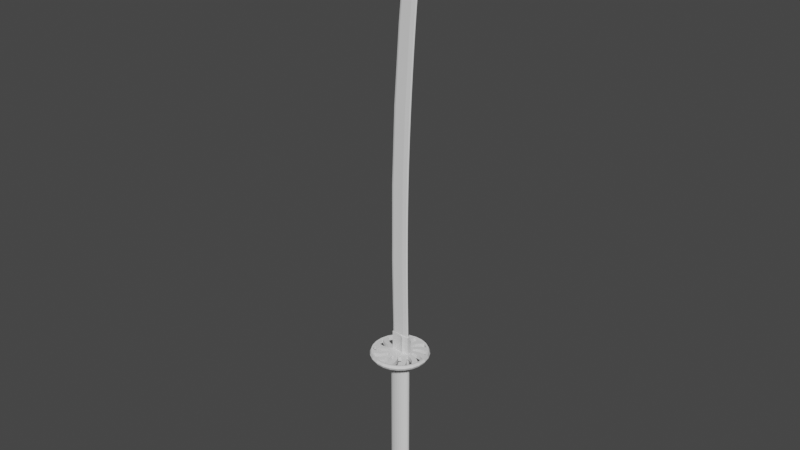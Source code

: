 # Source: katana_sp14_RainGuard_CrossGuard.blend  (saved by Blender 2.90.8; exported with 4.5.12 LTS)
import bpy
from mathutils import Matrix  # noqa: F401  (used for matrix-valued properties, if any)

bpy.ops.wm.read_factory_settings(use_empty=True)
scene = bpy.context.scene
scene.name = 'Scene'

# ---- collections
col_katana = bpy.data.collections.new('Katana'); scene.collection.children.link(col_katana)

# ---- world
world_world = bpy.data.worlds.new('World'); scene.world = world_world
world_world.use_nodes = True; world_world.node_tree.nodes.clear()
_N = world_world.node_tree.nodes; _L = world_world.node_tree.links
n0 = _N.new('ShaderNodeOutputWorld'); n0.name = 'World Output'; n0.location = (300, 300)
n1 = _N.new('ShaderNodeBackground'); n1.name = 'Background'; n1.location = (10, 300)
n1.inputs[0].default_value = (0.05088, 0.05088, 0.05088, 1.0)
_L.new(n1.outputs[0], n0.inputs[0])
n0.is_active_output = True
world_world.color = (0.05088, 0.05088, 0.05088)
world_world.use_sun_shadow = False
world_world.sun_shadow_jitter_overblur = 0.0

# ---- meshes
me_plane_001 = bpy.data.meshes.new('Plane.001')
me_plane_001.from_pydata([(-0.069, -0.004024, -1.09e-09), (0.06917, -0.004024, 0.007877), (-0.07895, 0.6058, -2.17e-08), (0.05922, 0.6058, 0.007877), (-0.07646, 1.211, 3.318e-08), (0.06171, 1.211, 0.007877), (0.08311, 1.808, 0.007877), (0.1177, 2.391, 0.007877), (0.1508, 2.789, 0.007877), (0.1811, 3.089, 0.007877), (0.03463, -0.004024, 0.0107), (0.02468, 0.6058, 0.0107), (0.02717, 1.211, 0.0107), (0.04856, 1.808, 0.0107), (0.0844, 2.391, 0.0107), (0.1186, 2.789, 0.0107), (0.1486, 3.089, 0.0107), (-0.0634, 0.6058, 0.006028), (-0.06092, 1.211, 0.006028), (-0.03952, 1.808, 0.006028), (-0.000372, 2.391, 0.006028), (0.03648, 2.789, 0.006028), (0.0789, 3.089, 0.006028), (-0.05345, -0.004024, 0.006028), (0.08494, 3.134, 0.006028), (0.09412, 3.18, 0.006028), (0.09322, 3.215, 2.168e-07), (0.1062, 3.215, 0.006028), (0.1205, 3.248, 0.006028), (0.1366, 3.275, 0.006028), (0.159, 3.302, 0.006028), (0.1763, 3.327, -0.0001469), (0.1807, 3.317, 0.006028), (0.2081, 3.319, 0.006028), (0.1658, 3.204, 0.008363), (0.1557, 3.147, 0.00953), (0.1789, 3.262, 0.007196), (0.1517, 3.118, 0.01011), (0.1598, 3.175, 0.008947), (0.1722, 3.233, 0.007779), (0.1916, 3.29, 0.006612), (0.1946, 3.204, 0.006953), (0.1879, 3.147, 0.007415), (0.1845, 3.118, 0.007646), (0.2014, 3.262, 0.00649), (0.198, 3.233, 0.006722), (0.2047, 3.29, 0.006259), (0.1912, 3.175, 0.007184), (0.07417, -0.004378, 0.0), (0.06422, 0.6054, 0.0), (0.06671, 1.211, 0.0), (-0.05506, 1.808, 0.0), (0.08811, 1.808, 0.0), (-0.01533, 2.391, 0.0), (0.1227, 2.39, 0.0), (0.02199, 2.789, 0.0), (0.1558, 2.788, 0.0), (0.06595, 3.089, 0.0), (0.1861, 3.089, 0.0), (0.03463, -0.004024, 0.0), (-0.05345, -0.004024, 0.0), (0.07199, 3.134, 0.0), (0.08117, 3.18, 0.0), (0.1076, 3.248, 0.0), (0.1265, 3.281, 0.0), (0.1501, 3.309, 0.0), (0.2139, 3.329, 0.0), (0.2131, 3.319, 0.0), (0.1996, 3.204, 0.0), (0.1929, 3.146, 0.0), (0.1895, 3.117, 0.0), (0.2064, 3.261, 0.0), (0.203, 3.232, 0.0), (0.2097, 3.29, 0.0), (0.1962, 3.175, 0.0)], [], [(10, 1, 3, 11), (11, 3, 5, 12), (12, 5, 6, 13), (13, 6, 7, 14), (14, 7, 8, 15), (15, 8, 9, 16), (21, 15, 16, 22), (20, 14, 15, 21), (19, 13, 14, 20), (18, 12, 13, 19), (17, 11, 12, 18), (23, 10, 11, 17), (0, 23, 17, 2), (2, 17, 18, 4), (4, 18, 19, 51), (51, 19, 20, 53), (53, 20, 21, 55), (55, 21, 22, 57), (57, 22, 24, 61), (61, 24, 25, 62), (62, 25, 27, 26), (26, 27, 28, 63), (63, 28, 29, 64), (64, 29, 30, 65), (65, 30, 32, 31), (31, 32, 33, 66), (16, 37, 24, 22), (25, 24, 37, 35), (27, 25, 35, 38), (28, 27, 38, 34), (29, 28, 34, 39), (30, 29, 39, 36), (32, 30, 36, 40), (33, 32, 40), (9, 43, 37, 16), (35, 37, 43, 42), (38, 35, 42, 47), (34, 38, 47, 41), (39, 34, 41, 45), (36, 39, 45, 44), (40, 36, 44, 46), (33, 40, 46), (42, 43, 70, 69), (6, 5, 50, 52), (43, 9, 58, 70), (1, 10, 59, 48), (10, 23, 60, 59), (44, 45, 72, 71), (3, 1, 48, 49), (23, 0, 60), (45, 41, 68, 72), (7, 6, 52, 54), (46, 44, 71, 73), (47, 42, 69, 74), (66, 33, 67), (8, 7, 54, 56), (5, 3, 49, 50), (33, 46, 73, 67), (41, 47, 74, 68), (9, 8, 56, 58)])
_k = {(31, 65): 1.0}
me_plane_001.attributes.new('crease_edge', 'FLOAT', 'EDGE').data.foreach_set('value', [_k.get((min(e.vertices), max(e.vertices)), 0.0) for e in me_plane_001.edges])
_uv = me_plane_001.uv_layers.new(name='UVMap')
_uv.uv.foreach_set('vector', [0.75, 0.0, 1.0, 0.0, 1.0, 1.0, 0.75, 1.0, 0.75, 1.0, 1.0, 1.0, 1.0, 1.0, 0.75, 1.0, 0.75, 1.0, 1.0, 1.0, 1.0, 1.0, 0.75, 1.0, 0.75, 1.0, 1.0, 1.0, 1.0, 1.0, 0.75, 1.0, 0.75, 1.0, 1.0, 1.0, 1.0, 1.0, 0.75, 1.0, 0.75, 1.0, 1.0, 1.0, 1.0, 1.0, 0.75, 1.0, 0.1125, 1.0, 0.75, 1.0, 0.75, 1.0, 0.1125, 1.0, 0.1125, 1.0, 0.75, 1.0, 0.75, 1.0, 0.1125, 1.0, 0.1125, 1.0, 0.75, 1.0, 0.75, 1.0, 0.1125, 1.0, 0.1125, 1.0, 0.75, 1.0, 0.75, 1.0, 0.1125, 1.0, 0.1125, 1.0, 0.75, 1.0, 0.75, 1.0, 0.1125, 1.0, 0.1125, 0.0, 0.75, 0.0, 0.75, 1.0, 0.1125, 1.0, 0.0, 0.0, 0.1125, 0.0, 0.1125, 1.0, 0.0, 1.0, 0.0, 1.0, 0.1125, 1.0, 0.1125, 1.0, 0.0, 1.0, 0.0, 1.0, 0.1125, 1.0, 0.1125, 1.0, 0.0, 1.0, 0.0, 1.0, 0.1125, 1.0, 0.1125, 1.0, 0.0, 1.0, 0.0, 1.0, 0.1125, 1.0, 0.1125, 1.0, 0.0, 1.0, 0.0, 1.0, 0.1125, 1.0, 0.1125, 1.0, 0.0, 1.0, 0.0, 1.0, 0.1125, 1.0, 0.1125, 1.0, 0.0, 1.0, 0.0, 1.0, 0.1125, 1.0, 0.1125, 1.0, 0.0, 1.0, 0.0, 1.0, 0.1125, 1.0, 0.1125, 1.0, 0.0, 1.0, 0.0, 1.0, 0.1125, 1.0, 0.1125, 1.0, 0.0, 1.0, 0.0, 1.0, 0.1125, 1.0, 0.1125, 1.0, 0.0, 1.0, 0.0, 1.0, 0.1125, 1.0, 0.1125, 1.0, 0.0, 1.0, 0.0, 1.0, 0.1125, 1.0, 0.1125, 1.0, 0.0, 1.0, 0.0, 1.0, 0.1125, 1.0, 0.1125, 1.0, 0.0, 1.0, 0.75, 1.0, 0.0, 0.0, 0.1125, 1.0, 0.1125, 1.0, 0.1125, 1.0, 0.1125, 1.0, 0.0, 0.0, 0.0, 0.0, 0.1125, 1.0, 0.1125, 1.0, 0.0, 0.0, 0.0, 0.0, 0.1125, 1.0, 0.1125, 1.0, 0.0, 0.0, 0.0, 0.0, 0.1125, 1.0, 0.1125, 1.0, 0.0, 0.0, 0.0, 0.0, 0.1125, 1.0, 0.1125, 1.0, 0.0, 0.0, 0.0, 0.0, 0.1125, 1.0, 0.1125, 1.0, 0.0, 0.0, 0.0, 0.0, 0.1125, 1.0, 0.1125, 1.0, 0.0, 0.0, 1.0, 1.0, 0.0, 0.0, 0.0, 0.0, 0.75, 1.0, 0.0, 0.0, 0.0, 0.0, 0.0, 0.0, 0.0, 0.0, 0.0, 0.0, 0.0, 0.0, 0.0, 0.0, 0.0, 0.0, 0.0, 0.0, 0.0, 0.0, 0.0, 0.0, 0.0, 0.0, 0.0, 0.0, 0.0, 0.0, 0.0, 0.0, 0.0, 0.0, 0.0, 0.0, 0.0, 0.0, 0.0, 0.0, 0.0, 0.0, 0.0, 0.0, 0.0, 0.0, 0.0, 0.0, 0.0, 0.0, 0.1125, 1.0, 0.0, 0.0, 0.0, 0.0, 0.0, 0.0, 0.0, 0.0, 0.0, 0.0, 0.0, 0.0, 1.0, 1.0, 1.0, 1.0, 1.0, 1.0, 1.0, 1.0, 0.0, 0.0, 1.0, 1.0, 1.0, 1.0, 0.0, 0.0, 1.0, 0.0, 0.75, 0.0, 0.75, 0.0, 1.0, 0.0, 0.75, 0.0, 0.1125, 0.0, 0.1125, 0.0, 0.75, 0.0, 0.0, 0.0, 0.0, 0.0, 0.0, 0.0, 0.0, 0.0, 1.0, 1.0, 1.0, 0.0, 1.0, 0.0, 1.0, 1.0, 0.1125, 0.0, 0.0, 0.0, 0.1125, 0.0, 0.0, 0.0, 0.0, 0.0, 0.0, 0.0, 0.0, 0.0, 1.0, 1.0, 1.0, 1.0, 1.0, 1.0, 1.0, 1.0, 0.0, 0.0, 0.0, 0.0, 0.0, 0.0, 0.0, 0.0, 0.0, 0.0, 0.0, 0.0, 0.0, 0.0, 0.0, 0.0, 0.0, 1.0, 0.1125, 1.0, 0.1125, 1.0, 1.0, 1.0, 1.0, 1.0, 1.0, 1.0, 1.0, 1.0, 1.0, 1.0, 1.0, 1.0, 1.0, 1.0, 1.0, 1.0, 0.1125, 1.0, 0.0, 0.0, 0.0, 0.0, 0.1125, 1.0, 0.0, 0.0, 0.0, 0.0, 0.0, 0.0, 0.0, 0.0, 1.0, 1.0, 1.0, 1.0, 1.0, 1.0, 1.0, 1.0])
me_plane_001.use_remesh_fix_poles = True
me_plane_001.use_remesh_preserve_attributes = False
me_plane_001.use_mirror_vertex_groups = False
me_plane_001.update()
me_plane_002 = bpy.data.meshes.new('Plane.002')
me_plane_002.from_pydata([(-0.069, -0.004024, -1.09e-09), (0.06917, -0.004024, 0.007877), (-0.07895, 0.6058, -2.17e-08), (0.05922, 0.6058, 0.007877), (-0.07646, 1.211, 3.318e-08), (0.06171, 1.211, 0.007877), (0.08382, 1.806, 0.007877), (0.1177, 2.391, 0.007877), (0.1508, 2.789, 0.007877), (0.1811, 3.089, 0.007877), (0.03463, -0.004024, 0.0107), (0.02468, 0.6058, 0.0107), (0.02717, 1.211, 0.0107), (0.04856, 1.808, 0.0107), (0.0844, 2.391, 0.0107), (0.1186, 2.789, 0.0107), (0.1486, 3.089, 0.0107), (-0.0634, 0.6058, 0.006028), (-0.06092, 1.211, 0.006028), (-0.03952, 1.808, 0.006028), (-0.000372, 2.391, 0.006028), (0.03648, 2.789, 0.006028), (0.0789, 3.089, 0.006028), (-0.05345, -0.004024, 0.006028), (0.08494, 3.134, 0.006028), (0.09412, 3.18, 0.006028), (0.09322, 3.215, 2.168e-07), (0.1062, 3.215, 0.006028), (0.1205, 3.248, 0.006028), (0.1366, 3.275, 0.006028), (0.159, 3.302, 0.006028), (0.1763, 3.327, -0.0001469), (0.1807, 3.317, 0.006028), (0.2081, 3.319, 0.006028), (0.1658, 3.204, 0.008363), (0.1557, 3.147, 0.00953), (0.1789, 3.262, 0.007196), (0.1517, 3.118, 0.01011), (0.1598, 3.175, 0.008947), (0.1722, 3.233, 0.007779), (0.1916, 3.29, 0.006612), (0.1946, 3.204, 0.006953), (0.1879, 3.147, 0.007415), (0.1845, 3.118, 0.007646), (0.2014, 3.262, 0.00649), (0.198, 3.233, 0.006722), (0.2047, 3.29, 0.006259), (0.1912, 3.175, 0.007184), (0.07417, -0.004024, 0.0), (0.06422, 0.6058, 0.0), (0.06671, 1.211, 0.0), (-0.05506, 1.808, 0.0), (0.08811, 1.808, 0.0), (-0.01533, 2.391, 0.0), (0.1227, 2.391, 0.0), (0.02199, 2.789, 0.0), (0.1558, 2.789, 0.0), (0.06595, 3.089, 0.0), (0.1861, 3.089, 0.0), (0.03463, -0.004024, 0.0), (-0.05345, -0.004024, 0.0), (0.07199, 3.134, 0.0), (0.08117, 3.18, 0.0), (0.1076, 3.248, 0.0), (0.1265, 3.281, 0.0), (0.1501, 3.309, 0.0), (0.2139, 3.329, 0.0), (0.2131, 3.319, 0.0), (0.1996, 3.204, 0.0), (0.1929, 3.147, 0.0), (0.1895, 3.118, 0.0), (0.2064, 3.262, 0.0), (0.203, 3.233, 0.0), (0.2097, 3.29, 0.0), (0.1962, 3.175, 0.0), (0.0381, 0.03607, 0.01055), (0.04144, 0.02888, 0.01029), (0.0479, 0.02476, 0.009761), (0.05554, 0.02482, 0.009134), (0.06231, 0.02904, 0.008573), (0.06636, 0.03628, 0.008227), (0.03422, 0.03715, 0.01055), (0.03755, 0.02995, 0.01029), (0.04401, 0.02584, 0.009761), (0.05165, 0.02589, 0.009134), (0.05842, 0.03011, 0.008573), (0.06248, 0.03736, 0.008227), (0.1685, 3.072, 0.004626), (0.1685, 3.076, 0.004897), (0.166, 3.078, 0.005251), (0.1618, 3.079, 0.005727), (0.1581, 3.077, 0.006146), (0.1566, 3.073, 0.006398), (0.07889, 1.807, 0.008172), (0.05396, 0.6062, 0.008498), (0.05616, 1.211, 0.008186), (0.05094, 1.808, 0.0105), (0.02585, 0.6059, 0.01082), (0.02812, 1.211, 0.01051), (0.1149, 2.391, 0.008144), (0.141, 2.788, 0.004645), (0.1811, 3.089, 0.007877), (0.1486, 3.089, 0.0107), (0.0789, 3.089, 0.006028), (0.1861, 3.089, 0.0), (0.06595, 3.089, 0.0), (0.08703, 2.391, 0.01047), (0.1191, 2.789, 0.01045), (0.03841, -0.004024, 0.009914), (0.03677, 1.211, 0.005869), (0.05836, 1.807, 0.005869), (0.1275, 2.788, 0.005869), (0.1518, 3.089, 0.009914), (0.155, 3.118, 0.009429), (0.1588, 3.147, 0.008943), (0.1627, 3.175, 0.008457), (0.168, 3.204, 0.007971), (0.1736, 3.233, 0.007485), (0.18, 3.262, 0.007), (0.1979, 3.29, 0.006441), (0.03841, -0.004024, 0.0), (0.03428, 0.6058, 0.005869), (0.09363, 2.39, 0.005869), (0.1518, 3.089, 0.009914), (0.06494, -0.004024, 0.00875), (0.1808, 3.118, 0.00841), (0.1844, 3.147, 0.00807), (0.188, 3.175, 0.007729), (0.1921, 3.204, 0.007389), (0.1956, 3.233, 0.007049), (0.1991, 3.262, 0.006709), (0.06494, -0.004024, 0.0), (0.05166, 1.211, 0.005259), (0.07356, 1.807, 0.005259), (0.1413, 2.787, 0.005264), (0.1775, 3.089, 0.00875), (0.04917, 0.6057, 0.005259), (0.108, 2.391, 0.005259), (0.1775, 3.089, 0.00875), (0.06353, 3.073, 0.0), (0.1794, 3.073, 0.007877), (0.147, 3.073, 0.0107), (0.07657, 3.073, 0.006028), (0.1844, 3.073, 0.0), (0.1502, 3.073, 0.009914), (0.1758, 3.073, 0.00875), (0.1799, 3.077, 0.007877), (0.1474, 3.077, 0.0107), (0.07718, 3.077, 0.006028), (0.1849, 3.077, 0.0), (0.1506, 3.077, 0.009914), (0.1763, 3.077, 0.00875), (0.06416, 3.077, 0.0), (-0.06977, 0.03869, 0.0), (0.0684, 0.03869, 0.007877), (0.03386, 0.03869, 0.0107), (-0.05422, 0.03869, 0.006028), (0.0734, 0.03869, 0.0), (0.04346, 0.03879, 0.005869), (0.05835, 0.03859, 0.005259), (-0.06961, 0.03025, 0.0), (0.06855, 0.03025, 0.007877), (0.03401, 0.03025, 0.0107), (-0.05407, 0.03025, 0.006028), (0.07355, 0.03025, 0.0), (0.04361, 0.03036, 0.005869), (0.0585, 0.03015, 0.005259), (-0.06949, 0.02333, 0.0), (0.06868, 0.02333, 0.007877), (0.03414, 0.02333, 0.0107), (-0.05395, 0.02333, 0.006028), (0.07368, 0.02333, 0.0), (0.04363, 0.02916, 0.005886), (0.05852, 0.02916, 0.005276), (0.1808, 3.086, 0.007877), (0.1483, 3.086, 0.0107), (0.07844, 3.086, 0.006028), (0.1858, 3.086, 0.0), (0.1515, 3.086, 0.009914), (0.1772, 3.086, 0.00875), (0.06547, 3.086, 0.0), (0.1743, 3.079, 0.008394), (0.1743, 3.071, 0.008116), (0.1684, 3.084, 0.008915), (0.1609, 3.085, 0.00955), (0.1536, 3.081, 0.01014), (0.1509, 3.075, 0.01044), (0.08782, 2.391, 0.009914), (0.147, 2.789, 0.00813), (0.1217, 2.789, 0.009914), (0.05254, 1.808, 0.009914), (0.03095, 1.211, 0.009914), (0.02846, 0.6058, 0.009914), (0.03764, 0.03869, 0.009914), (0.1138, 2.391, 0.00875), (0.1473, 2.789, 0.00875), (0.07937, 1.807, 0.00875), (0.05748, 1.211, 0.00875), (0.05499, 0.6058, 0.00875), (0.06417, 0.03869, 0.00875), (0.03779, 0.03025, 0.009914), (0.06432, 0.03025, 0.00875), (0.03792, 0.02333, 0.009914), (0.06445, 0.02333, 0.00875), (0.1725, 3.078, 0.008478), (0.1725, 3.071, 0.008203), (0.1677, 3.082, 0.008947), (0.1611, 3.083, 0.009533), (0.155, 3.08, 0.01007), (0.1527, 3.074, 0.01035), (0.1451, 2.789, 0.008218), (0.08963, 2.391, 0.009828), (0.1236, 2.789, 0.009828), (0.05435, 1.808, 0.009828), (0.03276, 1.211, 0.009828), (0.03027, 0.6058, 0.009828), (0.03945, 0.03872, 0.009828), (0.112, 2.391, 0.008836), (0.1455, 2.788, 0.008838), (0.07756, 1.807, 0.008836), (0.05567, 1.211, 0.008836), (0.05318, 0.6057, 0.008836), (0.06236, 0.03866, 0.008836), (0.0396, 0.03029, 0.009828), (0.06251, 0.03022, 0.008836), (0.03969, 0.02515, 0.009833), (0.06261, 0.02515, 0.008841), (0.1708, 3.077, 0.004789), (0.1708, 3.072, 0.004515), (0.167, 3.081, 0.005209), (0.1614, 3.081, 0.005749), (0.1563, 3.079, 0.006236), (0.1543, 3.074, 0.006508), (0.1434, 2.788, 0.004531), (0.0913, 2.39, 0.00598), (0.1252, 2.788, 0.00598), (0.05603, 1.808, 0.00598), (0.03443, 1.211, 0.00598), (0.03195, 0.6058, 0.00598), (0.04113, 0.03875, 0.00598), (0.1103, 2.391, 0.005148), (0.1437, 2.788, 0.005151), (0.07589, 1.807, 0.005148), (0.05399, 1.211, 0.005148), (0.0515, 0.6057, 0.005148), (0.06068, 0.03863, 0.005148), (0.04128, 0.03032, 0.00598), (0.06084, 0.03019, 0.005148), (0.04134, 0.02683, 0.00599), (0.0609, 0.02683, 0.005158)], [(76, 75), (77, 76), (78, 77), (79, 78), (80, 79), (82, 81), (83, 82), (84, 83), (85, 84), (86, 85), (93, 99), (86, 94), (94, 95), (95, 93), (81, 97), (97, 98), (98, 96), (99, 188), (96, 106), (106, 107)], [(199, 154, 3, 198), (198, 3, 5, 197), (197, 5, 6, 196), (196, 6, 7, 194), (194, 7, 8, 195), (138, 101, 9, 135), (103, 102, 16, 22), (20, 14, 15, 21), (19, 13, 14, 20), (18, 12, 13, 19), (17, 11, 12, 18), (156, 155, 11, 17), (153, 156, 17, 2), (2, 17, 18, 4), (4, 18, 19, 51), (51, 19, 20, 53), (53, 20, 21, 55), (105, 103, 22, 57), (57, 22, 24, 61), (61, 24, 25, 62), (62, 25, 27, 26), (26, 27, 28, 63), (63, 28, 29, 64), (64, 29, 30, 65), (65, 30, 32, 31), (31, 32, 33, 66), (16, 37, 24, 22), (25, 24, 37, 35), (27, 25, 35, 38), (28, 27, 38, 34), (29, 28, 34, 39), (30, 29, 39, 36), (32, 30, 36, 40), (33, 32, 40), (112, 113, 37, 16), (126, 125, 43, 42), (127, 126, 42, 47), (128, 127, 47, 41), (129, 128, 41, 45), (130, 129, 45, 44), (119, 130, 44, 46), (42, 43, 70, 69), (6, 5, 50, 52), (43, 9, 58, 70), (108, 10, 59, 120), (10, 23, 60, 59), (44, 45, 72, 71), (168, 1, 48, 171), (23, 0, 60), (45, 41, 68, 72), (7, 6, 52, 54), (46, 44, 71, 73), (47, 42, 69, 74), (66, 33, 67), (8, 7, 54, 56), (5, 3, 49, 50), (33, 46, 73, 67), (41, 47, 74, 68), (140, 8, 56, 143), (9, 101, 104, 58), (180, 176, 103, 105), (176, 175, 102, 103), (179, 174, 101, 138), (175, 178, 123, 102), (40, 36, 118, 119), (36, 39, 117, 118), (39, 34, 116, 117), (34, 38, 115, 116), (38, 35, 114, 115), (35, 37, 113, 114), (124, 108, 120, 131), (102, 123, 112, 16), (14, 187, 189, 15), (13, 190, 187, 14), (12, 191, 190, 13), (11, 192, 191, 12), (155, 193, 192, 11), (9, 43, 125, 135), (1, 124, 131, 48), (135, 125, 113, 112), (119, 118, 130), (178, 179, 138, 123), (118, 117, 129, 130), (117, 116, 128, 129), (116, 115, 127, 128), (115, 114, 126, 127), (114, 113, 125, 126), (123, 138, 135, 112), (33, 40, 119, 46), (15, 189, 144, 141), (195, 8, 140, 145), (21, 15, 141, 142), (55, 21, 142, 139), (146, 140, 143, 149), (174, 146, 149, 177), (141, 144, 150, 147), (145, 140, 146, 151), (142, 141, 147, 148), (139, 142, 148, 152), (162, 200, 193, 155), (3, 154, 157, 49), (160, 163, 156, 153), (163, 162, 155, 156), (201, 161, 154, 199), (203, 168, 161, 201), (170, 169, 162, 163), (167, 170, 163, 160), (169, 202, 200, 162), (124, 203, 202, 108), (154, 161, 164, 157), (10, 108, 202, 169), (0, 23, 170, 167), (23, 10, 169, 170), (124, 1, 168, 203), (161, 168, 171, 164), (101, 174, 177, 104), (147, 150, 178, 175), (151, 146, 174, 179), (148, 147, 175, 176), (152, 148, 176, 180), (184, 183, 179, 178), (184, 178, 150, 185), (183, 181, 151, 179), (181, 182, 145, 151), (185, 150, 186), (182, 188, 195, 145), (107, 144, 189, 186), (186, 150, 144, 107), (89, 90, 91, 88), (204, 205, 182, 181), (206, 204, 181, 183), (207, 206, 183, 184), (208, 207, 184, 185), (209, 208, 185, 186), (205, 210, 188, 182), (211, 212, 189, 187), (213, 211, 187, 190), (214, 213, 190, 191), (215, 214, 191, 192), (216, 215, 192, 193), (218, 217, 194, 195), (217, 219, 196, 194), (219, 220, 197, 196), (220, 221, 198, 197), (221, 222, 199, 198), (223, 216, 193, 200), (222, 224, 201, 199), (225, 223, 200, 202), (224, 226, 203, 201), (226, 225, 202, 203), (210, 218, 195, 188), (212, 209, 186, 189), (227, 228, 205, 204), (229, 227, 204, 206), (230, 229, 206, 207), (231, 230, 207, 208), (232, 231, 208, 209), (228, 233, 210, 205), (234, 235, 212, 211), (236, 234, 211, 213), (237, 236, 213, 214), (238, 237, 214, 215), (239, 238, 215, 216), (241, 240, 217, 218), (240, 242, 219, 217), (242, 243, 220, 219), (243, 244, 221, 220), (244, 245, 222, 221), (246, 239, 216, 223), (245, 247, 224, 222), (248, 246, 223, 225), (247, 249, 226, 224), (249, 248, 225, 226), (233, 241, 218, 210), (235, 232, 209, 212), (88, 87, 228, 227), (89, 88, 227, 229), (90, 89, 229, 230), (91, 90, 230, 231), (92, 91, 231, 232), (87, 100, 233, 228), (122, 111, 235, 234), (110, 122, 234, 236), (109, 110, 236, 237), (121, 109, 237, 238), (158, 121, 238, 239), (134, 137, 240, 241), (137, 133, 242, 240), (133, 132, 243, 242), (132, 136, 244, 243), (136, 159, 245, 244), (165, 158, 239, 246), (159, 166, 247, 245), (172, 165, 246, 248), (166, 173, 249, 247), (173, 172, 248, 249), (100, 134, 241, 233), (111, 92, 232, 235), (88, 91, 92, 87), (100, 87, 92, 111), (122, 134, 100, 111), (122, 110, 137, 134), (110, 109, 133, 137), (109, 121, 132, 133), (121, 158, 136, 132), (136, 158, 165, 159), (159, 165, 172, 166), (166, 172, 173)])
me_plane_002.polygons.foreach_set('use_smooth', [True] * 208)
_k = {(0, 167): 1.0, (48, 131): 1.0, (49, 50): 1.0, (50, 52): 1.0, (54, 56): 1.0, (53, 55): 1.0, (58, 104): 1.0, (55, 139): 1.0, (59, 60): 1.0, (57, 61): 1.0, (61, 62): 1.0, (63, 64): 1.0, (64, 65): 1.0, (66, 67): 1.0, (67, 73): 1.0, (68, 74): 1.0, (69, 70): 1.0, (58, 70): 1.0, (71, 72): 1.0, (68, 72): 1.0, (71, 73): 1.0, (69, 74): 1.0, (2, 4): 1.0, (4, 51): 1.0, (51, 53): 1.0, (26, 62): 1.0, (26, 63): 1.0, (31, 65): 1.0, (31, 66): 1.0, (49, 157): 1.0, (52, 54): 1.0, (0, 60): 1.0, (104, 177): 1.0, (57, 105): 1.0, (59, 120): 1.0, (139, 152): 1.0, (56, 143): 1.0, (120, 131): 1.0, (143, 149): 1.0, (152, 180): 1.0, (2, 153): 1.0, (157, 164): 1.0, (153, 160): 1.0, (164, 171): 1.0, (160, 167): 1.0, (48, 171): 1.0, (149, 177): 1.0, (105, 180): 1.0}
me_plane_002.attributes.new('crease_edge', 'FLOAT', 'EDGE').data.foreach_set('value', [_k.get((min(e.vertices), max(e.vertices)), 0.0) for e in me_plane_002.edges])
_uv = me_plane_002.uv_layers.new(name='UVMap')
_uv.uv.foreach_set('vector', [0.9226, 0.07754, 1.0, 0.07754, 1.0, 1.0, 0.9226, 1.0, 0.9226, 1.0, 1.0, 1.0, 1.0, 1.0, 0.9226, 1.0, 0.9226, 1.0, 1.0, 1.0, 1.0, 1.0, 0.9226, 1.0, 0.9226, 1.0, 1.0, 1.0, 1.0, 1.0, 0.9226, 1.0, 0.9226, 1.0, 1.0, 1.0, 1.0, 1.0, 0.9226, 1.0, 0.9226, 1.0, 1.0, 1.0, 1.0, 1.0, 0.9201, 1.0, 0.1125, 1.0, 0.75, 1.0, 0.75, 1.0, 0.1125, 1.0, 0.1125, 1.0, 0.75, 1.0, 0.75, 1.0, 0.1125, 1.0, 0.1125, 1.0, 0.75, 1.0, 0.75, 1.0, 0.1125, 1.0, 0.1125, 1.0, 0.75, 1.0, 0.75, 1.0, 0.1125, 1.0, 0.1125, 1.0, 0.75, 1.0, 0.75, 1.0, 0.1125, 1.0, 0.1125, 0.07754, 0.75, 0.07754, 0.75, 1.0, 0.1125, 1.0, 0.0, 0.07754, 0.1125, 0.07754, 0.1125, 1.0, 0.0, 1.0, 0.0, 1.0, 0.1125, 1.0, 0.1125, 1.0, 0.0, 1.0, 0.0, 1.0, 0.1125, 1.0, 0.1125, 1.0, 0.0, 1.0, 0.0, 1.0, 0.1125, 1.0, 0.1125, 1.0, 0.0, 1.0, 0.0, 1.0, 0.1125, 1.0, 0.1125, 1.0, 0.0, 1.0, 0.0, 1.0, 0.1125, 1.0, 0.1125, 1.0, 0.0, 1.0, 0.0, 1.0, 0.1125, 1.0, 0.1125, 1.0, 0.0, 1.0, 0.0, 1.0, 0.1125, 1.0, 0.1125, 1.0, 0.0, 1.0, 0.0, 1.0, 0.1125, 1.0, 0.1125, 1.0, 0.0, 1.0, 0.0, 1.0, 0.1125, 1.0, 0.1125, 1.0, 0.0, 1.0, 0.0, 1.0, 0.1125, 1.0, 0.1125, 1.0, 0.0, 1.0, 0.0, 1.0, 0.1125, 1.0, 0.1125, 1.0, 0.0, 1.0, 0.0, 1.0, 0.1125, 1.0, 0.1125, 1.0, 0.0, 1.0, 0.0, 1.0, 0.1125, 1.0, 0.1125, 1.0, 0.0, 1.0, 0.75, 1.0, 0.0, 0.0, 0.1125, 1.0, 0.1125, 1.0, 0.1125, 1.0, 0.1125, 1.0, 0.0, 0.0, 0.0, 0.0, 0.1125, 1.0, 0.1125, 1.0, 0.0, 0.0, 0.0, 0.0, 0.1125, 1.0, 0.1125, 1.0, 0.0, 0.0, 0.0, 0.0, 0.1125, 1.0, 0.1125, 1.0, 0.0, 0.0, 0.0, 0.0, 0.1125, 1.0, 0.1125, 1.0, 0.0, 0.0, 0.0, 0.0, 0.1125, 1.0, 0.1125, 1.0, 0.0, 0.0, 0.0, 0.0, 0.1125, 1.0, 0.1125, 1.0, 0.0, 0.0, 0.8194, 1.0, 0.0, 0.0, 0.0, 0.0, 0.75, 1.0, 0.0, 0.0, 0.00105, 8.266e-07, 0.0, 0.0, 0.0, 0.0, 0.0, 0.0, 0.0, 0.0, 0.0, 0.0, 0.0, 0.0, 0.0, 0.0, 0.0, 0.0, 0.0, 0.0, 0.0, 0.0, 0.0, 0.0, 0.0, 0.0, 0.0, 0.0, 0.0, 0.0, 0.0, 0.0, 0.0, 0.0, 0.0, 0.0, 0.0, 0.0, 1.154e-07, 1.025e-06, 0.0, 0.0, 0.0, 0.0, 0.0, 0.0, 0.0, 0.0, 0.0, 0.0, 0.0, 0.0, 0.0, 0.0, 1.0, 1.0, 1.0, 1.0, 1.0, 1.0, 1.0, 1.0, 0.0, 0.0, 1.0, 1.0, 1.0, 1.0, 0.0, 0.0, 0.8194, 0.0, 0.75, 0.0, 0.75, 0.0, 0.8194, 0.0, 0.75, 0.0, 0.1125, 0.0, 0.1125, 0.0, 0.75, 0.0, 0.0, 0.0, 0.0, 0.0, 0.0, 0.0, 0.0, 0.0, 1.0, 0.04967, 1.0, 0.0, 1.0, 0.0, 1.0, 0.04967, 0.1125, 0.0, 0.0, 0.0, 0.1125, 0.0, 0.0, 0.0, 0.0, 0.0, 0.0, 0.0, 0.0, 0.0, 1.0, 1.0, 1.0, 1.0, 1.0, 1.0, 1.0, 1.0, 0.0, 0.0, 0.0, 0.0, 0.0, 0.0, 0.0, 0.0, 0.0, 0.0, 0.0, 0.0, 0.0, 0.0, 0.0, 0.0, 0.0, 1.0, 0.1125, 1.0, 0.1125, 1.0, 1.0, 1.0, 1.0, 1.0, 1.0, 1.0, 1.0, 1.0, 1.0, 1.0, 1.0, 1.0, 1.0, 1.0, 1.0, 1.0, 0.1125, 1.0, 0.0, 0.0, 0.0, 0.0, 0.1125, 1.0, 0.0, 0.0, 0.0, 0.0, 0.0, 0.0, 0.0, 0.0, 1.0, 1.0, 1.0, 1.0, 1.0, 1.0, 1.0, 1.0, 1.0, 1.0, 1.0, 1.0, 1.0, 1.0, 1.0, 1.0, 1.146e-05, 1.0, 0.1125, 1.0, 0.1125, 1.0, 0.0, 1.0, 0.1125, 1.0, 0.75, 1.0, 0.75, 1.0, 0.1125, 1.0, 0.9226, 1.0, 1.0, 1.0, 1.0, 1.0, 0.9226, 1.0, 0.75, 1.0, 0.8194, 1.0, 0.8194, 1.0, 0.75, 1.0, 0.0, 0.0, 0.0, 0.0, 0.0, 0.0, 0.0, 0.0, 0.0, 0.0, 0.0, 0.0, 0.0, 0.0, 0.0, 0.0, 0.0, 0.0, 0.0, 0.0, 0.0, 0.0, 0.0, 0.0, 0.0, 0.0, 0.0, 0.0, 0.0, 0.0, 0.0, 0.0, 0.0, 0.0, 0.0, 0.0, 0.0, 0.0, 0.0, 0.0, 0.0, 0.0, 0.0, 0.0, 0.0, 0.0, 0.0, 0.0, 0.9226, 0.0, 0.8194, 0.0, 0.8194, 0.0, 0.9226, 0.0, 0.75, 1.0, 0.8194, 1.0, 0.8194, 1.0, 0.75, 1.0, 0.75, 1.0, 0.8194, 1.0, 0.8194, 1.0, 0.75, 1.0, 0.75, 1.0, 0.8194, 1.0, 0.8194, 1.0, 0.75, 1.0, 0.75, 1.0, 0.8194, 1.0, 0.8194, 1.0, 0.75, 1.0, 0.75, 1.0, 0.8194, 1.0, 0.8194, 1.0, 0.75, 1.0, 0.75, 0.07754, 0.8194, 0.07754, 0.8194, 1.0, 0.75, 1.0, 1.0, 1.0, 0.0, 0.0, 0.00105, 8.266e-07, 0.9201, 1.0, 1.0, 0.0, 0.9226, 0.0, 0.9226, 0.0, 1.0, 0.0, 0.9201, 1.0, 0.00105, 8.266e-07, 0.0, 0.0, 0.8194, 1.0, 0.0, 0.0, 0.0, 0.0, 0.0, 0.0, 0.8194, 1.0, 0.9226, 1.0, 0.9226, 1.0, 0.8194, 1.0, 0.0, 0.0, 0.0, 0.0, 0.0, 0.0, 0.0, 0.0, 0.0, 0.0, 0.0, 0.0, 0.0, 0.0, 0.0, 0.0, 0.0, 0.0, 0.0, 0.0, 0.0, 0.0, 0.0, 0.0, 0.0, 0.0, 0.0, 0.0, 0.0, 0.0, 0.0, 0.0, 0.0, 0.0, 0.0, 0.0, 0.00105, 8.266e-07, 0.0, 0.0, 0.8194, 1.0, 0.9226, 1.0, 0.9201, 1.0, 0.8194, 1.0, 0.1125, 1.0, 0.0, 0.0, 1.154e-07, 1.025e-06, 0.0, 0.0, 0.75, 1.0, 0.8194, 1.0, 0.8194, 1.0, 0.75, 1.0, 0.9226, 1.0, 1.0, 1.0, 1.0, 1.0, 0.9226, 1.0, 0.1125, 1.0, 0.75, 1.0, 0.75, 1.0, 0.1125, 1.0, 0.0, 1.0, 0.1125, 1.0, 0.1125, 1.0, 0.0, 1.0, 1.0, 1.0, 1.0, 1.0, 1.0, 1.0, 1.0, 1.0, 1.0, 1.0, 1.0, 1.0, 1.0, 1.0, 1.0, 1.0, 0.75, 1.0, 0.8194, 1.0, 0.8194, 1.0, 0.75, 1.0, 0.9226, 1.0, 1.0, 1.0, 1.0, 1.0, 0.9226, 1.0, 0.1125, 1.0, 0.75, 1.0, 0.75, 1.0, 0.1125, 1.0, 0.0, 1.0, 0.1125, 1.0, 0.1125, 1.0, -3.107e-05, 1.0, 0.75, 0.06223, 0.8194, 0.06223, 0.8194, 0.07754, 0.75, 0.07754, 1.0, 1.0, 1.0, 0.07754, 1.0, 0.07754, 1.0, 1.0, 0.0, 0.06223, 0.1125, 0.06223, 0.1125, 0.07754, 0.0, 0.07754, 0.1125, 0.06223, 0.75, 0.06223, 0.75, 0.07754, 0.1125, 0.07754, 0.9226, 0.06223, 1.0, 0.06223, 1.0, 0.07754, 0.9226, 0.07754, 0.9226, 0.04967, 1.0, 0.04967, 1.0, 0.06223, 0.9226, 0.06223, 0.1125, 0.04967, 0.75, 0.04967, 0.75, 0.06223, 0.1125, 0.06223, -3.317e-08, 0.04967, 0.1125, 0.04967, 0.1125, 0.06223, 0.0, 0.06223, 0.75, 0.04967, 0.8194, 0.04967, 0.8194, 0.06223, 0.75, 0.06223, 0.9226, 0.0, 0.9226, 0.04967, 0.8194, 0.04967, 0.8194, 0.0, 1.0, 0.07754, 1.0, 0.06223, 1.0, 0.06223, 1.0, 0.07754, 0.75, 0.0, 0.8194, 0.0, 0.8194, 0.04967, 0.75, 0.04967, 0.0, 0.0, 0.1125, 0.0, 0.1125, 0.04967, -3.317e-08, 0.04967, 0.1125, 0.0, 0.75, 0.0, 0.75, 0.04967, 0.1125, 0.04967, 0.9226, 0.0, 1.0, 0.0, 1.0, 0.04967, 0.9226, 0.04967, 1.0, 0.06223, 1.0, 0.04967, 1.0, 0.04967, 1.0, 0.06223, 1.0, 1.0, 1.0, 1.0, 1.0, 1.0, 1.0, 1.0, 0.75, 1.0, 0.8194, 1.0, 0.8194, 1.0, 0.75, 1.0, 0.9226, 1.0, 1.0, 1.0, 1.0, 1.0, 0.9226, 1.0, 0.1125, 1.0, 0.75, 1.0, 0.75, 1.0, 0.1125, 1.0, -3.107e-05, 1.0, 0.1125, 1.0, 0.1125, 1.0, 1.146e-05, 1.0, 0.0, 0.0, 0.0, 0.0, 0.9226, 1.0, 0.8194, 1.0, 0.0, 0.0, 0.8194, 1.0, 0.8194, 1.0, 0.0, 0.0, 0.0, 0.0, 0.0, 0.0, 0.9226, 1.0, 0.9226, 1.0, 0.0, 0.0, 0.0, 0.0, 0.9226, 1.0, 0.9226, 1.0, 0.0, 0.0, 0.8194, 1.0, 0.0, 0.0, 0.0, 0.0, 0.0, 0.0, 0.9226, 1.0, 0.9226, 1.0, 0.0, 0.0, 0.8194, 1.0, 0.8194, 1.0, 0.0, 0.0, 0.0, 0.0, 0.8194, 1.0, 0.8194, 1.0, 0.0, 0.0, 0.004568, 0.005429, 0.004407, 0.005187, 0.004847, 0.005673, 0.005065, 0.006046, 0.001262, 0.001541, 0.002221, 0.002712, 0.0, 0.0, 0.0, 0.0, 0.001042, 0.001271, 0.001262, 0.001541, 0.0, 0.0, 0.0, 0.0, 0.0007963, 0.0009673, 0.001042, 0.001271, 0.0, 0.0, 0.0, 0.0, 0.0005532, 0.0006681, 0.0007963, 0.0009673, 0.0, 0.0, 0.0, 0.0, 0.002428, 0.002954, 0.0005532, 0.0006681, 0.0, 0.0, 0.0, 0.0, 0.002221, 0.002712, 0.5452, 0.5996, 0.0, 0.0, 0.0, 0.0, 0.8264, 0.9999, 0.7949, 0.9652, 0.8194, 1.0, 0.8194, 1.0, 0.8262, 1.0, 0.8264, 0.9999, 0.8194, 1.0, 0.8194, 1.0, 0.8263, 1.0, 0.8262, 1.0, 0.8194, 1.0, 0.8194, 1.0, 0.8264, 0.9973, 0.8263, 1.0, 0.8194, 1.0, 0.8194, 1.0, 0.8265, 0.07726, 0.8264, 0.9973, 0.8194, 1.0, 0.8194, 0.07754, 0.6542, 0.7163, 0.9152, 0.9999, 0.9226, 1.0, 0.9226, 1.0, 0.9152, 0.9999, 0.9155, 1.0, 0.9226, 1.0, 0.9226, 1.0, 0.9155, 1.0, 0.9154, 1.0, 0.9226, 1.0, 0.9226, 1.0, 0.9154, 1.0, 0.9154, 0.9972, 0.9226, 1.0, 0.9226, 1.0, 0.9154, 0.9972, 0.9156, 0.07715, 0.9226, 0.07754, 0.9226, 1.0, 0.8265, 0.06214, 0.8265, 0.07726, 0.8194, 0.07754, 0.8194, 0.06223, 0.9156, 0.07715, 0.9156, 0.06203, 0.9226, 0.06223, 0.9226, 0.07754, 0.8265, 0.05288, 0.8265, 0.06214, 0.8194, 0.06223, 0.8194, 0.04967, 0.9156, 0.06203, 0.9156, 0.05288, 0.9226, 0.04967, 0.9226, 0.06223, 0.9156, 0.05288, 0.8265, 0.05288, 0.8194, 0.04967, 0.9226, 0.04967, 0.5452, 0.5996, 0.6542, 0.7163, 0.9226, 1.0, 0.0, 0.0, 0.7949, 0.9652, 0.002428, 0.002954, 0.0, 0.0, 0.8194, 1.0, 0.002675, 0.003235, 0.00542, 0.006435, 0.002221, 0.002712, 0.001262, 0.001541, 0.002395, 0.002873, 0.002675, 0.003235, 0.001262, 0.001541, 0.001042, 0.001271, 0.002147, 0.002545, 0.002395, 0.002873, 0.001042, 0.001271, 0.0007963, 0.0009673, 0.0021, 0.002464, 0.002147, 0.002545, 0.0007963, 0.0009673, 0.0005532, 0.0006681, 0.005371, 0.006393, 0.0021, 0.002464, 0.0005532, 0.0006681, 0.002428, 0.002954, 0.00542, 0.006435, 0.6197, 0.6877, 0.5452, 0.5996, 0.002221, 0.002712, 0.8324, 0.9993, 0.7775, 0.9387, 0.7949, 0.9652, 0.8264, 0.9999, 0.8325, 1.0, 0.8324, 0.9993, 0.8264, 0.9999, 0.8262, 1.0, 0.8326, 0.9999, 0.8325, 1.0, 0.8262, 1.0, 0.8263, 1.0, 0.8327, 0.9948, 0.8326, 0.9999, 0.8263, 1.0, 0.8264, 0.9973, 0.833, 0.07702, 0.8327, 0.9948, 0.8264, 0.9973, 0.8265, 0.07726, 0.6323, 0.6997, 0.9077, 0.9993, 0.9152, 0.9999, 0.6542, 0.7163, 0.9077, 0.9993, 0.9089, 1.0, 0.9155, 1.0, 0.9152, 0.9999, 0.9089, 1.0, 0.9086, 0.9999, 0.9154, 1.0, 0.9155, 1.0, 0.9086, 0.9999, 0.9088, 0.9947, 0.9154, 0.9972, 0.9154, 1.0, 0.9088, 0.9947, 0.909, 0.07682, 0.9156, 0.07715, 0.9154, 0.9972, 0.833, 0.06207, 0.833, 0.07702, 0.8265, 0.07726, 0.8265, 0.06214, 0.909, 0.07682, 0.909, 0.06185, 0.9156, 0.06203, 0.9156, 0.07715, 0.833, 0.05583, 0.833, 0.06207, 0.8265, 0.06214, 0.8265, 0.05288, 0.909, 0.06185, 0.909, 0.05583, 0.9156, 0.05288, 0.9156, 0.06203, 0.909, 0.05583, 0.833, 0.05583, 0.8265, 0.05288, 0.9156, 0.05288, 0.6197, 0.6877, 0.6323, 0.6997, 0.6542, 0.7163, 0.5452, 0.5996, 0.7775, 0.9387, 0.005371, 0.006393, 0.002428, 0.002954, 0.7949, 0.9652, 0.005065, 0.006046, 0.009181, 0.01081, 0.00542, 0.006435, 0.002675, 0.003235, 0.004568, 0.005429, 0.005065, 0.006046, 0.002675, 0.003235, 0.002395, 0.002873, 0.004407, 0.005187, 0.004568, 0.005429, 0.002395, 0.002873, 0.002147, 0.002545, 0.004847, 0.005673, 0.004407, 0.005187, 0.002147, 0.002545, 0.0021, 0.002464, 0.008884, 0.01047, 0.004847, 0.005673, 0.0021, 0.002464, 0.005371, 0.006393, 0.009181, 0.01081, 0.6446, 0.7248, 0.6197, 0.6877, 0.00542, 0.006435, 0.8407, 0.9985, 0.7546, 0.9033, 0.7775, 0.9387, 0.8324, 0.9993, 0.8413, 0.9999, 0.8407, 0.9985, 0.8324, 0.9993, 0.8325, 1.0, 0.8414, 0.9999, 0.8413, 0.9999, 0.8325, 1.0, 0.8326, 0.9999, 0.8417, 0.9915, 0.8414, 0.9999, 0.8326, 0.9999, 0.8327, 0.9948, 0.842, 0.07676, 0.8417, 0.9915, 0.8327, 0.9948, 0.833, 0.07702, 0.6439, 0.7223, 0.8974, 0.9983, 0.9077, 0.9993, 0.6323, 0.6997, 0.8974, 0.9983, 0.8997, 0.9999, 0.9089, 1.0, 0.9077, 0.9993, 0.8997, 0.9999, 0.8993, 0.9999, 0.9086, 0.9999, 0.9089, 1.0, 0.8993, 0.9999, 0.8995, 0.9913, 0.9088, 0.9947, 0.9086, 0.9999, 0.8995, 0.9913, 0.8999, 0.07642, 0.909, 0.07682, 0.9088, 0.9947, 0.8421, 0.06201, 0.842, 0.07676, 0.833, 0.07702, 0.833, 0.06207, 0.8999, 0.07642, 0.9, 0.06164, 0.909, 0.06185, 0.909, 0.07682, 0.8421, 0.0599, 0.8421, 0.06201, 0.833, 0.06207, 0.833, 0.05583, 0.9, 0.06164, 0.9, 0.0599, 0.909, 0.05583, 0.909, 0.06185, 0.9, 0.0599, 0.8421, 0.0599, 0.833, 0.05583, 0.909, 0.05583, 0.6446, 0.7248, 0.6439, 0.7223, 0.6323, 0.6997, 0.6197, 0.6877, 0.7546, 0.9033, 0.008884, 0.01047, 0.005371, 0.006393, 0.7775, 0.9387, 0.005065, 0.006046, 0.004847, 0.005673, 0.008884, 0.01047, 0.009181, 0.01081, 0.6446, 0.7248, 0.009181, 0.01081, 0.008884, 0.01047, 0.7546, 0.9033, 0.8407, 0.9985, 0.6439, 0.7223, 0.6446, 0.7248, 0.7546, 0.9033, 0.8407, 0.9985, 0.8413, 0.9999, 0.8974, 0.9983, 0.6439, 0.7223, 0.8413, 0.9999, 0.8414, 0.9999, 0.8997, 0.9999, 0.8974, 0.9983, 0.8414, 0.9999, 0.8417, 0.9915, 0.8993, 0.9999, 0.8997, 0.9999, 0.8417, 0.9915, 0.842, 0.07676, 0.8995, 0.9913, 0.8993, 0.9999, 0.8995, 0.9913, 0.842, 0.07676, 0.8421, 0.06201, 0.8999, 0.07642, 0.8999, 0.07642, 0.8421, 0.06201, 0.8421, 0.0599, 0.9, 0.06164, 0.9, 0.06164, 0.8421, 0.0599, 0.9, 0.0599])
me_plane_002.use_remesh_fix_poles = True
me_plane_002.use_remesh_preserve_attributes = False
me_plane_002.use_mirror_vertex_groups = False
me_plane_002.update()
me_cube = bpy.data.meshes.new('Cube')
me_cube.from_pydata([(-1.002, -0.3794, -0.9095), (-1.002, -0.3794, 1.356), (-1.002, 0.3794, -0.9095), (-1.002, 0.3794, 1.356), (0.9385, -0.7826, -0.9095), (0.9385, -0.7826, 1.356), (0.9385, 0.7826, -0.9095), (0.9385, 0.7826, 1.356), (0.3625, 1.422, -0.9095), (0.3625, 1.422, 1.356), (0.3625, -1.422, -0.9095), (0.3625, -1.422, 1.356), (0.3625, 1.422, -0.9095), (0.3625, 1.422, 1.356), (0.3625, -1.422, -0.9095), (0.3625, -1.422, 1.356), (0.2301, 1.179, -0.9095), (-0.3119, 0.6851, -0.9095), (-0.01231, 0.8805, -0.9095), (-0.3119, -0.6851, 1.356), (0.2301, -1.179, 1.356), (-0.01231, -0.8805, 1.356), (-0.3119, 0.6851, 1.356), (0.2301, 1.179, 1.356), (-0.01231, 0.8805, 1.356), (0.2301, -1.179, -0.9095), (-0.3119, -0.6851, -0.9095), (-0.01231, -0.8805, -0.9095), (0.488, -1.123, 1.356), (0.8005, -0.8429, 1.356), (0.6211, -0.9422, 1.356), (0.8005, 0.8429, -0.9095), (0.488, 1.123, -0.9095), (0.6211, 0.9422, -0.9095), (0.8005, -0.8429, -0.9095), (0.488, -1.123, -0.9095), (0.6211, -0.9422, -0.9095), (0.488, 1.123, 1.356), (0.8005, 0.8429, 1.356), (0.6211, 0.9422, 1.356)], [(13, 15), (12, 14), (15, 14), (13, 12)], [(0, 1, 3, 2), (6, 7, 5, 4), (9, 23, 20, 11), (31, 38, 7, 6), (10, 11, 20, 25), (4, 5, 29, 34), (16, 23, 9, 8), (37, 9, 11, 28), (22, 3, 1, 19), (16, 8, 10, 25), (2, 3, 22, 17), (8, 9, 37, 32), (26, 19, 1, 0), (23, 16, 18, 24), (24, 18, 17, 22), (16, 25, 27, 18), (18, 27, 26, 17), (22, 19, 21, 24), (24, 21, 20, 23), (19, 26, 27, 21), (21, 27, 25, 20), (2, 17, 26, 0), (35, 28, 11, 10), (31, 6, 4, 34), (8, 32, 35, 10), (38, 31, 33, 39), (39, 33, 32, 37), (31, 34, 36, 33), (33, 36, 35, 32), (37, 28, 30, 39), (39, 30, 29, 38), (28, 35, 36, 30), (30, 36, 34, 29), (7, 38, 29, 5)])
_uv = me_cube.uv_layers.new(name='UVMap')
_uv.uv.foreach_set('vector', [0.375, 0.0, 0.625, 0.0, 0.625, 0.25, 0.375, 0.25, 0.375, 0.5, 0.625, 0.5, 0.625, 0.75, 0.375, 0.75, 0.7073, 0.5, 0.7685, 0.5, 0.7685, 0.75, 0.7073, 0.75, 0.375, 0.4922, 0.625, 0.4922, 0.625, 0.5, 0.375, 0.5, 0.375, 0.8323, 0.625, 0.8323, 0.625, 0.8935, 0.375, 0.8935, 0.375, 0.75, 0.625, 0.75, 0.625, 0.7578, 0.375, 0.7578, 0.375, 0.3565, 0.625, 0.3565, 0.625, 0.4177, 0.375, 0.4177, 0.6688, 0.5, 0.7073, 0.5, 0.7073, 0.75, 0.6688, 0.75, 0.8657, 0.5, 0.875, 0.5, 0.875, 0.75, 0.8657, 0.75, 0.2315, 0.5, 0.2927, 0.5, 0.2927, 0.75, 0.2315, 0.75, 0.375, 0.25, 0.625, 0.25, 0.625, 0.2593, 0.375, 0.2593, 0.375, 0.4177, 0.625, 0.4177, 0.625, 0.4562, 0.375, 0.4562, 0.375, 0.9907, 0.625, 0.9907, 0.625, 1.0, 0.375, 1.0, 0.625, 0.3565, 0.375, 0.3565, 0.375, 0.263, 0.625, 0.263, 0.625, 0.263, 0.375, 0.263, 0.375, 0.2593, 0.625, 0.2593, 0.2315, 0.5, 0.2315, 0.75, 0.138, 0.75, 0.138, 0.5, 0.138, 0.5, 0.138, 0.75, 0.1343, 0.75, 0.1343, 0.5, 0.8657, 0.5, 0.8657, 0.75, 0.862, 0.75, 0.862, 0.5, 0.862, 0.5, 0.862, 0.75, 0.7685, 0.75, 0.7685, 0.5, 0.625, 0.9907, 0.375, 0.9907, 0.375, 0.987, 0.625, 0.987, 0.625, 0.987, 0.375, 0.987, 0.375, 0.8935, 0.625, 0.8935, 0.125, 0.5, 0.1343, 0.5, 0.1343, 0.75, 0.125, 0.75, 0.375, 0.7938, 0.625, 0.7938, 0.625, 0.8323, 0.375, 0.8323, 0.3672, 0.5, 0.375, 0.5, 0.375, 0.75, 0.3672, 0.75, 0.2927, 0.5, 0.3312, 0.5, 0.3312, 0.75, 0.2927, 0.75, 0.625, 0.4922, 0.375, 0.4922, 0.375, 0.4869, 0.625, 0.4869, 0.625, 0.4869, 0.375, 0.4869, 0.375, 0.4562, 0.625, 0.4562, 0.3672, 0.5, 0.3672, 0.75, 0.3619, 0.75, 0.3619, 0.5, 0.3619, 0.5, 0.3619, 0.75, 0.3312, 0.75, 0.3312, 0.5, 0.6688, 0.5, 0.6688, 0.75, 0.6381, 0.75, 0.6381, 0.5, 0.6381, 0.5, 0.6381, 0.75, 0.6328, 0.75, 0.6328, 0.5, 0.625, 0.7938, 0.375, 0.7938, 0.375, 0.7631, 0.625, 0.7631, 0.625, 0.7631, 0.375, 0.7631, 0.375, 0.7578, 0.625, 0.7578, 0.625, 0.5, 0.6328, 0.5, 0.6328, 0.75, 0.625, 0.75])
me_cube.use_remesh_fix_poles = True
me_cube.use_remesh_preserve_attributes = False
me_cube.use_mirror_vertex_groups = False
me_cube.update()
me_cylinder = bpy.data.meshes.new('Cylinder')
me_cylinder.from_pydata([(-0.2458, 0.3953, -1.0), (-0.1351, 0.4454, -1.0), (-0.01521, 0.4652, -1.0), (0.1057, 0.4533, -1.0), (0.2194, 0.4105, -1.0), (0.3182, 0.3397, -1.0), (0.3953, 0.2458, -1.0), (0.4454, 0.1351, -1.0), (0.4652, 0.01521, -1.0), (0.4533, -0.1057, -1.0), (0.4105, -0.2194, -1.0), (0.3397, -0.3182, -1.0), (0.2458, -0.3953, -1.0), (0.1351, -0.4454, -1.0), (0.01521, -0.4652, -1.0), (-0.1057, -0.4533, -1.0), (-0.2194, -0.4105, -1.0), (-0.3182, -0.3397, -1.0), (-0.3953, -0.2458, -1.0), (-0.4454, -0.1351, -1.0), (-0.4652, -0.01521, -1.0), (-0.4533, 0.1057, -1.0), (-0.4105, 0.2194, -1.0), (-0.3397, 0.3182, -1.0), (-0.3417, 0.9398, -1.0), (-0.08683, 0.9962, -1.0), (0.174, 0.9848, -1.0), (0.4229, 0.9062, -1.0), (0.643, 0.7658, -1.0), (0.8193, 0.5733, -1.0), (0.9398, 0.3417, -1.0), (0.9962, 0.08683, -1.0), (0.9848, -0.174, -1.0), (0.9062, -0.4229, -1.0), (0.7658, -0.643, -1.0), (0.5733, -0.8193, -1.0), (0.3417, -0.9398, -1.0), (0.08683, -0.9962, -1.0), (-0.174, -0.9848, -1.0), (-0.4229, -0.9062, -1.0), (-0.643, -0.7658, -1.0), (-0.8193, -0.5733, -1.0), (-0.9398, -0.3417, -1.0), (-0.9962, -0.08683, -1.0), (-0.9848, 0.174, -1.0), (-0.9062, 0.4229, -1.0), (-0.7658, 0.643, -1.0), (-0.5733, 0.8193, -1.0), (-0.1318, 0.8917, -1.0), (-0.1612, 0.7779, -1.0), (-0.1705, 0.6661, -1.0), (-0.1616, 0.5577, -1.0), (-0.3004, 0.4969, -1.0), (-0.3371, 0.5992, -1.0), (-0.357, 0.7097, -1.0), (-0.3581, 0.8272, -1.0), (0.1035, 0.8954, -1.0), (0.04565, 0.7932, -1.0), (0.007665, 0.6875, -1.0), (-0.0117, 0.5805, -1.0), (0.3317, 0.8381, -1.0), (0.2494, 0.7543, -1.0), (0.1853, 0.6621, -1.0), (0.139, 0.5638, -1.0), (0.5373, 0.7237, -1.0), (0.4361, 0.6641, -1.0), (0.3504, 0.5916, -1.0), (0.2801, 0.5086, -1.0), (0.7063, 0.56, -1.0), (0.5931, 0.5286, -1.0), (0.4916, 0.4807, -1.0), (0.4022, 0.4188, -1.0), (0.8272, 0.3581, -1.0), (0.7097, 0.357, -1.0), (0.5992, 0.3371, -1.0), (0.4969, 0.3004, -1.0), (0.8917, 0.1318, -1.0), (0.7779, 0.1612, -1.0), (0.6661, 0.1705, -1.0), (0.5577, 0.1616, -1.0), (0.8954, -0.1035, -1.0), (0.7932, -0.04565, -1.0), (0.6875, -0.007665, -1.0), (0.5805, 0.0117, -1.0), (0.8381, -0.3317, -1.0), (0.7543, -0.2494, -1.0), (0.6621, -0.1853, -1.0), (0.5638, -0.139, -1.0), (0.7237, -0.5373, -1.0), (0.6641, -0.4361, -1.0), (0.5916, -0.3504, -1.0), (0.5086, -0.2801, -1.0), (0.56, -0.7063, -1.0), (0.5286, -0.5931, -1.0), (0.4807, -0.4916, -1.0), (0.4188, -0.4022, -1.0), (0.3581, -0.8272, -1.0), (0.357, -0.7097, -1.0), (0.3371, -0.5992, -1.0), (0.3004, -0.4969, -1.0), (0.1318, -0.8917, -1.0), (0.1612, -0.7779, -1.0), (0.1705, -0.6661, -1.0), (0.1616, -0.5577, -1.0), (-0.1035, -0.8954, -1.0), (-0.04565, -0.7932, -1.0), (-0.007665, -0.6875, -1.0), (0.0117, -0.5805, -1.0), (-0.3317, -0.8381, -1.0), (-0.2494, -0.7543, -1.0), (-0.1853, -0.6621, -1.0), (-0.139, -0.5638, -1.0), (-0.5373, -0.7237, -1.0), (-0.4361, -0.6641, -1.0), (-0.3504, -0.5916, -1.0), (-0.2801, -0.5086, -1.0), (-0.7063, -0.56, -1.0), (-0.5931, -0.5286, -1.0), (-0.4916, -0.4807, -1.0), (-0.4022, -0.4188, -1.0), (-0.8272, -0.3581, -1.0), (-0.7097, -0.357, -1.0), (-0.5992, -0.3371, -1.0), (-0.4969, -0.3004, -1.0), (-0.8917, -0.1318, -1.0), (-0.7779, -0.1612, -1.0), (-0.6661, -0.1705, -1.0), (-0.5577, -0.1616, -1.0), (-0.8954, 0.1035, -1.0), (-0.7932, 0.04565, -1.0), (-0.6875, 0.007665, -1.0), (-0.5805, -0.0117, -1.0), (-0.8381, 0.3317, -1.0), (-0.7543, 0.2494, -1.0), (-0.6621, 0.1853, -1.0), (-0.5638, 0.139, -1.0), (-0.7237, 0.5373, -1.0), (-0.6641, 0.4361, -1.0), (-0.5916, 0.3504, -1.0), (-0.5086, 0.2801, -1.0), (-0.56, 0.7063, -1.0), (-0.5286, 0.5931, -1.0), (-0.4807, 0.4916, -1.0), (-0.4188, 0.4022, -1.0), (-0.08683, 0.9962, 0.0), (0.174, 0.9848, 0.0), (0.4229, 0.9062, 0.0), (0.643, 0.7658, 0.0), (0.8193, 0.5733, 0.0), (0.9398, 0.3417, 0.0), (0.9962, 0.08683, 0.0), (0.9848, -0.174, 0.0), (0.9062, -0.4229, 0.0), (0.7658, -0.643, 0.0), (0.5733, -0.8193, 0.0), (0.3417, -0.9398, 0.0), (0.08683, -0.9962, 0.0), (-0.174, -0.9848, 0.0), (-0.4229, -0.9062, 0.0), (-0.643, -0.7658, 0.0), (-0.8193, -0.5733, 0.0), (-0.9398, -0.3417, 0.0), (-0.9962, -0.08683, 0.0), (-0.9848, 0.174, 0.0), (-0.9062, 0.4229, 0.0), (-0.7658, 0.643, 0.0), (-0.5733, 0.8193, 0.0), (-0.3417, 0.9398, 0.0), (-0.1351, 0.4454, 0.0), (-0.01521, 0.4652, 0.0), (0.1057, 0.4533, 0.0), (0.2194, 0.4105, 0.0), (0.3182, 0.3397, 0.0), (0.3953, 0.2458, 0.0), (0.4454, 0.1351, 0.0), (0.4652, 0.01521, 0.0), (0.4533, -0.1057, 0.0), (0.4105, -0.2194, 0.0), (0.3397, -0.3182, 0.0), (0.2458, -0.3953, 0.0), (0.1351, -0.4454, 0.0), (0.01521, -0.4652, 0.0), (-0.1057, -0.4533, 0.0), (-0.2194, -0.4105, 0.0), (-0.3182, -0.3397, 0.0), (-0.3953, -0.2458, 0.0), (-0.4454, -0.1351, 0.0), (-0.4652, -0.01521, 0.0), (-0.4533, 0.1057, 0.0), (-0.4105, 0.2194, 0.0), (-0.3397, 0.3182, 0.0), (-0.2458, 0.3953, 0.0), (-0.1616, 0.5577, 0.0), (-0.3581, 0.8272, 0.0), (-0.0117, 0.5805, 0.0), (0.139, 0.5638, 0.0), (0.2801, 0.5086, 0.0), (0.4022, 0.4188, 0.0), (0.4969, 0.3004, 0.0), (0.5577, 0.1616, 0.0), (0.5805, 0.0117, 0.0), (0.5638, -0.139, 0.0), (0.5086, -0.2801, 0.0), (0.4188, -0.4022, 0.0), (0.3004, -0.4969, 0.0), (0.1616, -0.5577, 0.0), (0.0117, -0.5805, 0.0), (-0.139, -0.5638, 0.0), (-0.2801, -0.5086, 0.0), (-0.4022, -0.4188, 0.0), (-0.4969, -0.3004, 0.0), (-0.5577, -0.1616, 0.0), (-0.5805, -0.0117, 0.0), (-0.5638, 0.139, 0.0), (-0.5086, 0.2801, 0.0), (-0.4188, 0.4022, 0.0), (-0.1318, 0.8917, 0.0), (-0.1612, 0.7779, 0.0), (-0.1705, 0.6661, 0.0), (-0.3004, 0.4969, 0.0), (-0.3371, 0.5992, 0.0), (-0.357, 0.7097, 0.0), (0.1035, 0.8954, 0.0), (0.04565, 0.7932, 0.0), (0.007665, 0.6875, 0.0), (0.3317, 0.8381, 0.0), (0.2494, 0.7543, 0.0), (0.1853, 0.6621, 0.0), (0.5373, 0.7237, 0.0), (0.4361, 0.6641, 0.0), (0.3504, 0.5916, 0.0), (0.7063, 0.56, 0.0), (0.5931, 0.5286, 0.0), (0.4916, 0.4807, 0.0), (0.8272, 0.3581, 0.0), (0.7097, 0.357, 0.0), (0.5992, 0.3371, 0.0), (0.8917, 0.1318, 0.0), (0.7779, 0.1612, 0.0), (0.6661, 0.1705, 0.0), (0.8954, -0.1035, 0.0), (0.7932, -0.04565, 0.0), (0.6875, -0.007665, 0.0), (0.8381, -0.3317, 0.0), (0.7543, -0.2494, 0.0), (0.6621, -0.1853, 0.0), (0.7237, -0.5373, 0.0), (0.6641, -0.4361, 0.0), (0.5916, -0.3504, 0.0), (0.56, -0.7063, 0.0), (0.5286, -0.5931, 0.0), (0.4807, -0.4916, 0.0), (0.3581, -0.8272, 0.0), (0.357, -0.7097, 0.0), (0.3371, -0.5992, 0.0), (0.1318, -0.8917, 0.0), (0.1612, -0.7779, 0.0), (0.1705, -0.6661, 0.0), (-0.1035, -0.8954, 0.0), (-0.04565, -0.7932, 0.0), (-0.007665, -0.6875, 0.0), (-0.3317, -0.8381, 0.0), (-0.2494, -0.7543, 0.0), (-0.1853, -0.6621, 0.0), (-0.5373, -0.7237, 0.0), (-0.4361, -0.6641, 0.0), (-0.3504, -0.5916, 0.0), (-0.7063, -0.56, 0.0), (-0.5931, -0.5286, 0.0), (-0.4916, -0.4807, 0.0), (-0.8272, -0.3581, 0.0), (-0.7097, -0.357, 0.0), (-0.5992, -0.3371, 0.0), (-0.8917, -0.1318, 0.0), (-0.7779, -0.1612, 0.0), (-0.6661, -0.1705, 0.0), (-0.8954, 0.1035, 0.0), (-0.7932, 0.04565, 0.0), (-0.6875, 0.007665, 0.0), (-0.8381, 0.3317, 0.0), (-0.7543, 0.2494, 0.0), (-0.6621, 0.1853, 0.0), (-0.7237, 0.5373, 0.0), (-0.6641, 0.4361, 0.0), (-0.5916, 0.3504, 0.0), (-0.56, 0.7063, 0.0), (-0.5286, 0.5931, 0.0), (-0.4807, 0.4916, 0.0), (-0.3656, 1.006, -1.101), (-0.09291, 1.066, -1.101), (-0.09211, 1.112, 0.0), (0.1862, 1.054, -1.101), (0.1987, 1.098, 0.0), (0.4525, 0.9696, -1.101), (0.476, 1.009, 0.0), (0.6881, 0.8194, -1.101), (0.7209, 0.8511, 0.0), (0.8767, 0.6134, -1.101), (0.9166, 0.6356, 0.0), (1.006, 0.3656, -1.101), (1.05, 0.3767, 0.0), (1.066, 0.09291, -1.101), (1.112, 0.09211, 0.0), (1.054, -0.1862, -1.101), (1.098, -0.1987, 0.0), (0.9696, -0.4525, -1.101), (1.009, -0.476, 0.0), (0.8194, -0.6881, -1.101), (0.8511, -0.7209, 0.0), (0.6134, -0.8767, -1.101), (0.6356, -0.9166, 0.0), (0.3656, -1.006, -1.101), (0.3767, -1.05, 0.0), (0.09291, -1.066, -1.101), (0.09211, -1.112, 0.0), (-0.1862, -1.054, -1.101), (-0.1987, -1.098, 0.0), (-0.4525, -0.9696, -1.101), (-0.476, -1.009, 0.0), (-0.6881, -0.8194, -1.101), (-0.7209, -0.8511, 0.0), (-0.8767, -0.6134, -1.101), (-0.9166, -0.6356, 0.0), (-1.006, -0.3656, -1.101), (-1.05, -0.3767, 0.0), (-1.066, -0.09291, -1.101), (-1.112, -0.09211, 0.0), (-1.054, 0.1862, -1.101), (-1.098, 0.1987, 0.0), (-0.9696, 0.4525, -1.101), (-1.009, 0.476, 0.0), (-0.8194, 0.6881, -1.101), (-0.8511, 0.7209, 0.0), (-0.6134, 0.8767, -1.101), (-0.6356, 0.9166, 0.0), (-0.3767, 1.05, 0.0)], [], [(0, 1, 2, 3, 4, 5, 6, 7, 8, 9, 10, 11, 12, 13, 14, 15, 16, 17, 18, 19, 20, 21, 22, 23), (47, 46, 331, 333), (40, 39, 317, 319), (33, 32, 303, 305), (26, 25, 289, 291), (46, 45, 329, 331), (39, 38, 315, 317), (32, 31, 301, 303), (25, 24, 288, 289), (45, 44, 327, 329), (38, 37, 313, 315), (31, 30, 299, 301), (44, 43, 325, 327), (37, 36, 311, 313), (30, 29, 297, 299), (43, 42, 323, 325), (36, 35, 309, 311), (29, 28, 295, 297), (42, 41, 321, 323), (35, 34, 307, 309), (28, 27, 293, 295), (24, 47, 333, 288), (41, 40, 319, 321), (34, 33, 305, 307), (27, 26, 291, 293), (48, 55, 24, 25), (72, 73, 235, 234), (60, 56, 26, 27), (45, 46, 165, 164), (68, 64, 28, 29), (124, 43, 162, 273), (76, 72, 30, 31), (22, 21, 188, 189), (84, 80, 32, 33), (30, 72, 234, 149), (92, 88, 34, 35), (122, 123, 210, 272), (100, 96, 36, 37), (71, 70, 233, 197), (108, 104, 38, 39), (121, 122, 272, 271), (116, 112, 40, 41), (20, 19, 186, 187), (124, 120, 42, 43), (70, 69, 232, 233), (132, 128, 44, 45), (120, 121, 271, 270), (140, 136, 46, 47), (69, 68, 231, 232), (43, 44, 163, 162), (42, 120, 270, 161), (18, 17, 184, 185), (68, 29, 148, 231), (23, 22, 139, 143), (143, 139, 138, 142), (142, 138, 137, 141), (141, 137, 136, 140), (119, 118, 269, 209), (66, 67, 196, 230), (118, 117, 268, 269), (16, 15, 182, 183), (21, 20, 131, 135), (135, 131, 130, 134), (134, 130, 129, 133), (133, 129, 128, 132), (65, 66, 230, 229), (117, 116, 267, 268), (64, 65, 229, 228), (41, 42, 161, 160), (19, 18, 123, 127), (127, 123, 122, 126), (126, 122, 121, 125), (125, 121, 120, 124), (116, 41, 160, 267), (14, 13, 180, 181), (28, 64, 228, 147), (114, 115, 208, 266), (17, 16, 115, 119), (119, 115, 114, 118), (118, 114, 113, 117), (117, 113, 112, 116), (63, 62, 227, 195), (113, 114, 266, 265), (12, 11, 178, 179), (62, 61, 226, 227), (15, 14, 107, 111), (111, 107, 106, 110), (110, 106, 105, 109), (109, 105, 104, 108), (112, 113, 265, 264), (61, 60, 225, 226), (39, 40, 159, 158), (40, 112, 264, 159), (13, 12, 99, 103), (103, 99, 98, 102), (102, 98, 97, 101), (101, 97, 96, 100), (10, 9, 176, 177), (60, 27, 146, 225), (111, 110, 263, 207), (58, 59, 194, 224), (11, 10, 91, 95), (95, 91, 90, 94), (94, 90, 89, 93), (93, 89, 88, 92), (110, 109, 262, 263), (8, 7, 174, 175), (57, 58, 224, 223), (109, 108, 261, 262), (9, 8, 83, 87), (87, 83, 82, 86), (86, 82, 81, 85), (85, 81, 80, 84), (56, 57, 223, 222), (37, 38, 157, 156), (108, 39, 158, 261), (6, 5, 172, 173), (7, 6, 75, 79), (79, 75, 74, 78), (78, 74, 73, 77), (77, 73, 72, 76), (26, 56, 222, 145), (106, 107, 206, 260), (55, 54, 221, 193), (105, 106, 260, 259), (5, 4, 67, 71), (71, 67, 66, 70), (70, 66, 65, 69), (69, 65, 64, 68), (4, 3, 170, 171), (54, 53, 220, 221), (104, 105, 259, 258), (53, 52, 219, 220), (3, 2, 59, 63), (63, 59, 58, 62), (62, 58, 57, 61), (61, 57, 56, 60), (35, 36, 155, 154), (38, 104, 258, 157), (2, 1, 168, 169), (52, 0, 191, 219), (1, 0, 52, 51), (51, 52, 53, 50), (50, 53, 54, 49), (49, 54, 55, 48), (125, 124, 273, 274), (73, 74, 236, 235), (0, 23, 190, 191), (126, 125, 274, 275), (74, 75, 198, 236), (1, 51, 192, 168), (127, 126, 275, 211), (76, 31, 150, 237), (24, 55, 193, 167), (44, 128, 276, 163), (47, 24, 167, 166), (77, 76, 237, 238), (59, 2, 169, 194), (128, 129, 277, 276), (78, 77, 238, 239), (3, 63, 195, 170), (129, 130, 278, 277), (79, 78, 239, 199), (67, 4, 171, 196), (130, 131, 212, 278), (32, 80, 240, 151), (5, 71, 197, 172), (132, 45, 164, 279), (80, 81, 241, 240), (75, 6, 173, 198), (133, 132, 279, 280), (81, 82, 242, 241), (7, 79, 199, 174), (134, 133, 280, 281), (82, 83, 200, 242), (83, 8, 175, 200), (135, 134, 281, 213), (84, 33, 152, 243), (25, 26, 145, 144), (9, 87, 201, 176), (46, 136, 282, 165), (85, 84, 243, 244), (91, 10, 177, 202), (136, 137, 283, 282), (86, 85, 244, 245), (11, 95, 203, 178), (137, 138, 284, 283), (87, 86, 245, 201), (99, 12, 179, 204), (138, 139, 214, 284), (34, 88, 246, 153), (27, 28, 147, 146), (13, 103, 205, 180), (140, 47, 166, 285), (88, 89, 247, 246), (107, 14, 181, 206), (141, 140, 285, 286), (89, 90, 248, 247), (15, 111, 207, 182), (142, 141, 286, 287), (90, 91, 202, 248), (115, 16, 183, 208), (143, 142, 287, 215), (92, 35, 154, 249), (29, 30, 149, 148), (17, 119, 209, 184), (93, 92, 249, 250), (123, 18, 185, 210), (94, 93, 250, 251), (19, 127, 211, 186), (95, 94, 251, 203), (131, 20, 187, 212), (36, 96, 252, 155), (31, 32, 151, 150), (21, 135, 213, 188), (96, 97, 253, 252), (139, 22, 189, 214), (97, 98, 254, 253), (23, 143, 215, 190), (98, 99, 204, 254), (48, 25, 144, 216), (100, 37, 156, 255), (33, 34, 153, 152), (49, 48, 216, 217), (101, 100, 255, 256), (50, 49, 217, 218), (102, 101, 256, 257), (51, 50, 218, 192), (103, 102, 257, 205), (333, 334, 335, 288), (331, 332, 334, 333), (329, 330, 332, 331), (327, 328, 330, 329), (325, 326, 328, 327), (323, 324, 326, 325), (321, 322, 324, 323), (319, 320, 322, 321), (317, 318, 320, 319), (315, 316, 318, 317), (313, 314, 316, 315), (311, 312, 314, 313), (309, 310, 312, 311), (307, 308, 310, 309), (305, 306, 308, 307), (303, 304, 306, 305), (301, 302, 304, 303), (299, 300, 302, 301), (297, 298, 300, 299), (295, 296, 298, 297), (293, 294, 296, 295), (291, 292, 294, 293), (289, 290, 292, 291), (288, 335, 290, 289)])
_uv = me_cylinder.uv_layers.new(name='UVMap')
_uv.uv.foreach_set('vector', [0.75, 0.3571, 0.7777, 0.3535, 0.8036, 0.3428, 0.8258, 0.3258, 0.8428, 0.3036, 0.8535, 0.2777, 0.8571, 0.25, 0.8535, 0.2223, 0.8428, 0.1964, 0.8258, 0.1742, 0.8036, 0.1572, 0.7777, 0.1465, 0.75, 0.1429, 0.7223, 0.1465, 0.6964, 0.1572, 0.6742, 0.1742, 0.6572, 0.1964, 0.6465, 0.2223, 0.6429, 0.25, 0.6465, 0.2777, 0.6572, 0.3036, 0.6742, 0.3258, 0.6964, 0.3428, 0.7223, 0.3535, 0.6879, 0.4818, 0.63, 0.4578, 0.63, 0.4578, 0.6879, 0.4818, 0.3333, 0.5, 0.375, 0.5, 0.375, 0.5, 0.3333, 0.5, 0.9197, 0.08029, 0.9578, 0.13, 0.9578, 0.13, 0.9197, 0.08029, 0.9167, 0.5, 0.9583, 0.5, 0.9583, 0.5, 0.9167, 0.5, 0.08333, 0.5, 0.125, 0.5, 0.125, 0.5, 0.08333, 0.5, 0.5803, 0.08029, 0.63, 0.04215, 0.63, 0.04215, 0.5803, 0.08029, 0.6667, 0.5, 0.7083, 0.5, 0.7083, 0.5, 0.6667, 0.5, 0.8121, 0.4818, 0.75, 0.49, 0.75, 0.49, 0.8121, 0.4818, 0.5803, 0.4197, 0.5422, 0.37, 0.5422, 0.37, 0.5803, 0.4197, 0.4167, 0.5, 0.4583, 0.5, 0.4583, 0.5, 0.4167, 0.5, 0.9818, 0.1879, 0.99, 0.25, 0.99, 0.25, 0.9818, 0.1879, 0.1667, 0.5, 0.2083, 0.5, 0.2083, 0.5, 0.1667, 0.5, 0.6879, 0.01818, 0.75, 0.01, 0.75, 0.01, 0.6879, 0.01818, 0.75, 0.5, 0.7917, 0.5, 0.7917, 0.5, 0.75, 0.5, 0.5182, 0.3121, 0.51, 0.25, 0.51, 0.25, 0.5182, 0.3121, 0.5, 0.5, 0.5417, 0.5, 0.5417, 0.5, 0.5, 0.5, 0.9818, 0.3121, 0.9578, 0.37, 0.9578, 0.37, 0.9818, 0.3121, 0.25, 0.5, 0.2917, 0.5, 0.2917, 0.5, 0.25, 0.5, 0.8121, 0.01818, 0.87, 0.04215, 0.87, 0.04215, 0.8121, 0.01818, 0.8333, 0.5, 0.875, 0.5, 0.875, 0.5, 0.8333, 0.5, -1.863e-07, 0.5, 0.04167, 0.5, 0.04167, 0.5, -1.863e-07, 0.5, 0.5182, 0.1879, 0.5422, 0.13, 0.5422, 0.13, 0.5182, 0.1879, 0.5833, 0.5, 0.625, 0.5, 0.625, 0.5, 0.5833, 0.5, 0.9197, 0.4197, 0.87, 0.4578, 0.87, 0.4578, 0.9197, 0.4197, 0.8058, 0.4581, 0.75, 0.4655, 0.75, 0.49, 0.8121, 0.4818, 0.9655, 0.25, 0.9389, 0.25, 0.9389, 0.25, 0.9655, 0.25, 0.9024, 0.4024, 0.8577, 0.4366, 0.87, 0.4578, 0.9197, 0.4197, 0.125, 0.5, 0.08333, 0.5, 0.08333, 0.5, 0.125, 0.5, 0.9581, 0.3058, 0.9366, 0.3577, 0.9578, 0.37, 0.9818, 0.3121, 0.5419, 0.3058, 0.5182, 0.3121, 0.5182, 0.3121, 0.5419, 0.3058, 0.9581, 0.1942, 0.9655, 0.25, 0.99, 0.25, 0.9818, 0.1879, 0.6964, 0.3428, 0.6742, 0.3258, 0.6742, 0.3258, 0.6964, 0.3428, 0.9024, 0.09763, 0.9366, 0.1423, 0.9578, 0.13, 0.9197, 0.08029, 0.99, 0.25, 0.9655, 0.25, 0.9655, 0.25, 0.99, 0.25, 0.8058, 0.04186, 0.8577, 0.06338, 0.87, 0.04215, 0.8121, 0.01818, 0.5877, 0.25, 0.6142, 0.25, 0.6142, 0.25, 0.5877, 0.25, 0.6942, 0.04186, 0.75, 0.03451, 0.75, 0.01, 0.6879, 0.01818, 0.8811, 0.2851, 0.9068, 0.292, 0.9068, 0.292, 0.8811, 0.2851, 0.5976, 0.09763, 0.6423, 0.06338, 0.63, 0.04215, 0.5803, 0.08029, 0.5611, 0.25, 0.5877, 0.25, 0.5877, 0.25, 0.5611, 0.25, 0.5419, 0.1942, 0.5634, 0.1423, 0.5422, 0.13, 0.5182, 0.1879, 0.6572, 0.3036, 0.6465, 0.2777, 0.6465, 0.2777, 0.6572, 0.3036, 0.5419, 0.3058, 0.5345, 0.25, 0.51, 0.25, 0.5182, 0.3121, 0.9068, 0.292, 0.9325, 0.2989, 0.9325, 0.2989, 0.9068, 0.292, 0.5976, 0.4024, 0.5634, 0.3577, 0.5422, 0.37, 0.5803, 0.4197, 0.5345, 0.25, 0.5611, 0.25, 0.5611, 0.25, 0.5345, 0.25, 0.6942, 0.4581, 0.6423, 0.4366, 0.63, 0.4578, 0.6879, 0.4818, 0.9325, 0.2989, 0.9581, 0.3058, 0.9581, 0.3058, 0.9325, 0.2989, 0.2083, 0.5, 0.1667, 0.5, 0.1667, 0.5, 0.2083, 0.5, 0.51, 0.25, 0.5345, 0.25, 0.5345, 0.25, 0.51, 0.25, 0.6429, 0.25, 0.6465, 0.2223, 0.6465, 0.2223, 0.6429, 0.25, 0.9581, 0.3058, 0.9818, 0.3121, 0.9818, 0.3121, 0.9581, 0.3058, 0.7223, 0.3535, 0.6964, 0.3428, 0.6821, 0.3676, 0.7149, 0.3811, 0.7149, 0.3811, 0.6821, 0.3676, 0.6688, 0.3906, 0.708, 0.4068, 0.708, 0.4068, 0.6688, 0.3906, 0.6555, 0.4136, 0.7011, 0.4325, 0.7011, 0.4325, 0.6555, 0.4136, 0.6423, 0.4366, 0.6942, 0.4581, 0.6189, 0.2149, 0.5932, 0.208, 0.5932, 0.208, 0.6189, 0.2149, 0.8906, 0.3312, 0.8676, 0.3179, 0.8676, 0.3179, 0.8906, 0.3312, 0.5932, 0.208, 0.5675, 0.2011, 0.5675, 0.2011, 0.5932, 0.208, 0.6572, 0.1964, 0.6742, 0.1742, 0.6742, 0.1742, 0.6572, 0.1964, 0.6742, 0.3258, 0.6572, 0.3036, 0.6324, 0.3179, 0.654, 0.346, 0.654, 0.346, 0.6324, 0.3179, 0.6094, 0.3312, 0.6352, 0.3648, 0.6352, 0.3648, 0.6094, 0.3312, 0.5864, 0.3445, 0.6164, 0.3836, 0.6164, 0.3836, 0.5864, 0.3445, 0.5634, 0.3577, 0.5976, 0.4024, 0.9136, 0.3445, 0.8906, 0.3312, 0.8906, 0.3312, 0.9136, 0.3445, 0.5675, 0.2011, 0.5419, 0.1942, 0.5419, 0.1942, 0.5675, 0.2011, 0.9366, 0.3577, 0.9136, 0.3445, 0.9136, 0.3445, 0.9366, 0.3577, 0.2917, 0.5, 0.25, 0.5, 0.25, 0.5, 0.2917, 0.5, 0.6465, 0.2777, 0.6429, 0.25, 0.6142, 0.25, 0.6189, 0.2851, 0.6189, 0.2851, 0.6142, 0.25, 0.5877, 0.25, 0.5932, 0.292, 0.5932, 0.292, 0.5877, 0.25, 0.5611, 0.25, 0.5675, 0.2989, 0.5675, 0.2989, 0.5611, 0.25, 0.5345, 0.25, 0.5419, 0.3058, 0.5419, 0.1942, 0.5182, 0.1879, 0.5182, 0.1879, 0.5419, 0.1942, 0.6964, 0.1572, 0.7223, 0.1465, 0.7223, 0.1465, 0.6964, 0.1572, 0.9578, 0.37, 0.9366, 0.3577, 0.9366, 0.3577, 0.9578, 0.37, 0.6094, 0.1688, 0.6324, 0.1821, 0.6324, 0.1821, 0.6094, 0.1688, 0.6465, 0.2223, 0.6572, 0.1964, 0.6324, 0.1821, 0.6189, 0.2149, 0.6189, 0.2149, 0.6324, 0.1821, 0.6094, 0.1688, 0.5932, 0.208, 0.5932, 0.208, 0.6094, 0.1688, 0.5864, 0.1555, 0.5675, 0.2011, 0.5675, 0.2011, 0.5864, 0.1555, 0.5634, 0.1423, 0.5419, 0.1942, 0.846, 0.346, 0.8648, 0.3648, 0.8648, 0.3648, 0.846, 0.346, 0.5864, 0.1555, 0.6094, 0.1688, 0.6094, 0.1688, 0.5864, 0.1555, 0.75, 0.1429, 0.7777, 0.1465, 0.7777, 0.1465, 0.75, 0.1429, 0.8648, 0.3648, 0.8836, 0.3836, 0.8836, 0.3836, 0.8648, 0.3648, 0.6742, 0.1742, 0.6964, 0.1572, 0.6821, 0.1324, 0.654, 0.154, 0.654, 0.154, 0.6821, 0.1324, 0.6688, 0.1094, 0.6352, 0.1352, 0.6352, 0.1352, 0.6688, 0.1094, 0.6555, 0.0864, 0.6164, 0.1164, 0.6164, 0.1164, 0.6555, 0.0864, 0.6423, 0.06338, 0.5976, 0.09763, 0.5634, 0.1423, 0.5864, 0.1555, 0.5864, 0.1555, 0.5634, 0.1423, 0.8836, 0.3836, 0.9024, 0.4024, 0.9024, 0.4024, 0.8836, 0.3836, 0.375, 0.5, 0.3333, 0.5, 0.3333, 0.5, 0.375, 0.5, 0.5422, 0.13, 0.5634, 0.1423, 0.5634, 0.1423, 0.5422, 0.13, 0.7223, 0.1465, 0.75, 0.1429, 0.75, 0.1142, 0.7149, 0.1189, 0.7149, 0.1189, 0.75, 0.1142, 0.75, 0.08766, 0.708, 0.09319, 0.708, 0.09319, 0.75, 0.08766, 0.75, 0.06109, 0.7011, 0.06752, 0.7011, 0.06752, 0.75, 0.06109, 0.75, 0.03451, 0.6942, 0.04186, 0.8036, 0.1572, 0.8258, 0.1742, 0.8258, 0.1742, 0.8036, 0.1572, 0.9024, 0.4024, 0.9197, 0.4197, 0.9197, 0.4197, 0.9024, 0.4024, 0.654, 0.154, 0.6352, 0.1352, 0.6352, 0.1352, 0.654, 0.154, 0.8312, 0.3906, 0.8179, 0.3676, 0.8179, 0.3676, 0.8312, 0.3906, 0.7777, 0.1465, 0.8036, 0.1572, 0.8179, 0.1324, 0.7851, 0.1189, 0.7851, 0.1189, 0.8179, 0.1324, 0.8312, 0.1094, 0.792, 0.09319, 0.792, 0.09319, 0.8312, 0.1094, 0.8445, 0.0864, 0.7989, 0.06752, 0.7989, 0.06752, 0.8445, 0.0864, 0.8577, 0.06338, 0.8058, 0.04186, 0.6352, 0.1352, 0.6164, 0.1164, 0.6164, 0.1164, 0.6352, 0.1352, 0.8428, 0.1964, 0.8535, 0.2223, 0.8535, 0.2223, 0.8428, 0.1964, 0.8445, 0.4136, 0.8312, 0.3906, 0.8312, 0.3906, 0.8445, 0.4136, 0.6164, 0.1164, 0.5976, 0.09763, 0.5976, 0.09763, 0.6164, 0.1164, 0.8258, 0.1742, 0.8428, 0.1964, 0.8676, 0.1821, 0.846, 0.154, 0.846, 0.154, 0.8676, 0.1821, 0.8906, 0.1688, 0.8648, 0.1352, 0.8648, 0.1352, 0.8906, 0.1688, 0.9136, 0.1555, 0.8836, 0.1164, 0.8836, 0.1164, 0.9136, 0.1555, 0.9366, 0.1423, 0.9024, 0.09763, 0.8577, 0.4366, 0.8445, 0.4136, 0.8445, 0.4136, 0.8577, 0.4366, 0.4583, 0.5, 0.4167, 0.5, 0.4167, 0.5, 0.4583, 0.5, 0.5976, 0.09763, 0.5803, 0.08029, 0.5803, 0.08029, 0.5976, 0.09763, 0.8571, 0.25, 0.8535, 0.2777, 0.8535, 0.2777, 0.8571, 0.25, 0.8535, 0.2223, 0.8571, 0.25, 0.8858, 0.25, 0.8811, 0.2149, 0.8811, 0.2149, 0.8858, 0.25, 0.9123, 0.25, 0.9068, 0.208, 0.9068, 0.208, 0.9123, 0.25, 0.9389, 0.25, 0.9325, 0.2011, 0.9325, 0.2011, 0.9389, 0.25, 0.9655, 0.25, 0.9581, 0.1942, 0.87, 0.4578, 0.8577, 0.4366, 0.8577, 0.4366, 0.87, 0.4578, 0.6688, 0.1094, 0.6821, 0.1324, 0.6821, 0.1324, 0.6688, 0.1094, 0.75, 0.4655, 0.75, 0.4389, 0.75, 0.4389, 0.75, 0.4655, 0.6555, 0.0864, 0.6688, 0.1094, 0.6688, 0.1094, 0.6555, 0.0864, 0.8535, 0.2777, 0.8428, 0.3036, 0.8676, 0.3179, 0.8811, 0.2851, 0.8811, 0.2851, 0.8676, 0.3179, 0.8906, 0.3312, 0.9068, 0.292, 0.9068, 0.292, 0.8906, 0.3312, 0.9136, 0.3445, 0.9325, 0.2989, 0.9325, 0.2989, 0.9136, 0.3445, 0.9366, 0.3577, 0.9581, 0.3058, 0.8428, 0.3036, 0.8258, 0.3258, 0.8258, 0.3258, 0.8428, 0.3036, 0.75, 0.4389, 0.75, 0.4123, 0.75, 0.4123, 0.75, 0.4389, 0.6423, 0.06338, 0.6555, 0.0864, 0.6555, 0.0864, 0.6423, 0.06338, 0.75, 0.4123, 0.75, 0.3858, 0.75, 0.3858, 0.75, 0.4123, 0.8258, 0.3258, 0.8036, 0.3428, 0.8179, 0.3676, 0.846, 0.346, 0.846, 0.346, 0.8179, 0.3676, 0.8312, 0.3906, 0.8648, 0.3648, 0.8648, 0.3648, 0.8312, 0.3906, 0.8445, 0.4136, 0.8836, 0.3836, 0.8836, 0.3836, 0.8445, 0.4136, 0.8577, 0.4366, 0.9024, 0.4024, 0.5417, 0.5, 0.5, 0.5, 0.5, 0.5, 0.5417, 0.5, 0.63, 0.04215, 0.6423, 0.06338, 0.6423, 0.06338, 0.63, 0.04215, 0.8036, 0.3428, 0.7777, 0.3535, 0.7777, 0.3535, 0.8036, 0.3428, 0.75, 0.3858, 0.75, 0.3571, 0.75, 0.3571, 0.75, 0.3858, 0.7777, 0.3535, 0.75, 0.3571, 0.75, 0.3858, 0.7851, 0.3811, 0.7851, 0.3811, 0.75, 0.3858, 0.75, 0.4123, 0.792, 0.4068, 0.792, 0.4068, 0.75, 0.4123, 0.75, 0.4389, 0.7989, 0.4325, 0.7989, 0.4325, 0.75, 0.4389, 0.75, 0.4655, 0.8058, 0.4581, 0.5675, 0.2989, 0.5419, 0.3058, 0.5419, 0.3058, 0.5675, 0.2989, 0.9389, 0.25, 0.9123, 0.25, 0.9123, 0.25, 0.9389, 0.25, 0.75, 0.3571, 0.7223, 0.3535, 0.7223, 0.3535, 0.75, 0.3571, 0.5932, 0.292, 0.5675, 0.2989, 0.5675, 0.2989, 0.5932, 0.292, 0.9123, 0.25, 0.8858, 0.25, 0.8858, 0.25, 0.9123, 0.25, 0.7777, 0.3535, 0.7851, 0.3811, 0.7851, 0.3811, 0.7777, 0.3535, 0.6189, 0.2851, 0.5932, 0.292, 0.5932, 0.292, 0.6189, 0.2851, 0.9581, 0.1942, 0.9818, 0.1879, 0.9818, 0.1879, 0.9581, 0.1942, 0.75, 0.49, 0.75, 0.4655, 0.75, 0.4655, 0.75, 0.49, 0.5422, 0.37, 0.5634, 0.3577, 0.5634, 0.3577, 0.5422, 0.37, 0.04167, 0.5, -1.863e-07, 0.5, -1.863e-07, 0.5, 0.04167, 0.5, 0.9325, 0.2011, 0.9581, 0.1942, 0.9581, 0.1942, 0.9325, 0.2011, 0.8179, 0.3676, 0.8036, 0.3428, 0.8036, 0.3428, 0.8179, 0.3676, 0.5634, 0.3577, 0.5864, 0.3445, 0.5864, 0.3445, 0.5634, 0.3577, 0.9068, 0.208, 0.9325, 0.2011, 0.9325, 0.2011, 0.9068, 0.208, 0.8258, 0.3258, 0.846, 0.346, 0.846, 0.346, 0.8258, 0.3258, 0.5864, 0.3445, 0.6094, 0.3312, 0.6094, 0.3312, 0.5864, 0.3445, 0.8811, 0.2149, 0.9068, 0.208, 0.9068, 0.208, 0.8811, 0.2149, 0.8676, 0.3179, 0.8428, 0.3036, 0.8428, 0.3036, 0.8676, 0.3179, 0.6094, 0.3312, 0.6324, 0.3179, 0.6324, 0.3179, 0.6094, 0.3312, 0.9578, 0.13, 0.9366, 0.1423, 0.9366, 0.1423, 0.9578, 0.13, 0.8535, 0.2777, 0.8811, 0.2851, 0.8811, 0.2851, 0.8535, 0.2777, 0.5976, 0.4024, 0.5803, 0.4197, 0.5803, 0.4197, 0.5976, 0.4024, 0.9366, 0.1423, 0.9136, 0.1555, 0.9136, 0.1555, 0.9366, 0.1423, 0.8858, 0.25, 0.8571, 0.25, 0.8571, 0.25, 0.8858, 0.25, 0.6164, 0.3836, 0.5976, 0.4024, 0.5976, 0.4024, 0.6164, 0.3836, 0.9136, 0.1555, 0.8906, 0.1688, 0.8906, 0.1688, 0.9136, 0.1555, 0.8535, 0.2223, 0.8811, 0.2149, 0.8811, 0.2149, 0.8535, 0.2223, 0.6352, 0.3648, 0.6164, 0.3836, 0.6164, 0.3836, 0.6352, 0.3648, 0.8906, 0.1688, 0.8676, 0.1821, 0.8676, 0.1821, 0.8906, 0.1688, 0.8676, 0.1821, 0.8428, 0.1964, 0.8428, 0.1964, 0.8676, 0.1821, 0.654, 0.346, 0.6352, 0.3648, 0.6352, 0.3648, 0.654, 0.346, 0.9024, 0.09763, 0.9197, 0.08029, 0.9197, 0.08029, 0.9024, 0.09763, 0.9583, 0.5, 0.9167, 0.5, 0.9167, 0.5, 0.9583, 0.5, 0.8258, 0.1742, 0.846, 0.154, 0.846, 0.154, 0.8258, 0.1742, 0.63, 0.4578, 0.6423, 0.4366, 0.6423, 0.4366, 0.63, 0.4578, 0.8836, 0.1164, 0.9024, 0.09763, 0.9024, 0.09763, 0.8836, 0.1164, 0.8179, 0.1324, 0.8036, 0.1572, 0.8036, 0.1572, 0.8179, 0.1324, 0.6423, 0.4366, 0.6555, 0.4136, 0.6555, 0.4136, 0.6423, 0.4366, 0.8648, 0.1352, 0.8836, 0.1164, 0.8836, 0.1164, 0.8648, 0.1352, 0.7777, 0.1465, 0.7851, 0.1189, 0.7851, 0.1189, 0.7777, 0.1465, 0.6555, 0.4136, 0.6688, 0.3906, 0.6688, 0.3906, 0.6555, 0.4136, 0.846, 0.154, 0.8648, 0.1352, 0.8648, 0.1352, 0.846, 0.154, 0.75, 0.1142, 0.75, 0.1429, 0.75, 0.1429, 0.75, 0.1142, 0.6688, 0.3906, 0.6821, 0.3676, 0.6821, 0.3676, 0.6688, 0.3906, 0.87, 0.04215, 0.8577, 0.06338, 0.8577, 0.06338, 0.87, 0.04215, 0.875, 0.5, 0.8333, 0.5, 0.8333, 0.5, 0.875, 0.5, 0.7223, 0.1465, 0.7149, 0.1189, 0.7149, 0.1189, 0.7223, 0.1465, 0.6942, 0.4581, 0.6879, 0.4818, 0.6879, 0.4818, 0.6942, 0.4581, 0.8577, 0.06338, 0.8445, 0.0864, 0.8445, 0.0864, 0.8577, 0.06338, 0.6821, 0.1324, 0.6964, 0.1572, 0.6964, 0.1572, 0.6821, 0.1324, 0.7011, 0.4325, 0.6942, 0.4581, 0.6942, 0.4581, 0.7011, 0.4325, 0.8445, 0.0864, 0.8312, 0.1094, 0.8312, 0.1094, 0.8445, 0.0864, 0.6742, 0.1742, 0.654, 0.154, 0.654, 0.154, 0.6742, 0.1742, 0.708, 0.4068, 0.7011, 0.4325, 0.7011, 0.4325, 0.708, 0.4068, 0.8312, 0.1094, 0.8179, 0.1324, 0.8179, 0.1324, 0.8312, 0.1094, 0.6324, 0.1821, 0.6572, 0.1964, 0.6572, 0.1964, 0.6324, 0.1821, 0.7149, 0.3811, 0.708, 0.4068, 0.708, 0.4068, 0.7149, 0.3811, 0.8058, 0.04186, 0.8121, 0.01818, 0.8121, 0.01818, 0.8058, 0.04186, 0.7917, 0.5, 0.75, 0.5, 0.75, 0.5, 0.7917, 0.5, 0.6465, 0.2223, 0.6189, 0.2149, 0.6189, 0.2149, 0.6465, 0.2223, 0.7989, 0.06752, 0.8058, 0.04186, 0.8058, 0.04186, 0.7989, 0.06752, 0.6142, 0.25, 0.6429, 0.25, 0.6429, 0.25, 0.6142, 0.25, 0.792, 0.09319, 0.7989, 0.06752, 0.7989, 0.06752, 0.792, 0.09319, 0.6465, 0.2777, 0.6189, 0.2851, 0.6189, 0.2851, 0.6465, 0.2777, 0.7851, 0.1189, 0.792, 0.09319, 0.792, 0.09319, 0.7851, 0.1189, 0.6324, 0.3179, 0.6572, 0.3036, 0.6572, 0.3036, 0.6324, 0.3179, 0.75, 0.01, 0.75, 0.03451, 0.75, 0.03451, 0.75, 0.01, 0.7083, 0.5, 0.6667, 0.5, 0.6667, 0.5, 0.7083, 0.5, 0.6742, 0.3258, 0.654, 0.346, 0.654, 0.346, 0.6742, 0.3258, 0.75, 0.03451, 0.75, 0.06109, 0.75, 0.06109, 0.75, 0.03451, 0.6821, 0.3676, 0.6964, 0.3428, 0.6964, 0.3428, 0.6821, 0.3676, 0.75, 0.06109, 0.75, 0.08766, 0.75, 0.08766, 0.75, 0.06109, 0.7223, 0.3535, 0.7149, 0.3811, 0.7149, 0.3811, 0.7223, 0.3535, 0.75, 0.08766, 0.75, 0.1142, 0.75, 0.1142, 0.75, 0.08766, 0.8058, 0.4581, 0.8121, 0.4818, 0.8121, 0.4818, 0.8058, 0.4581, 0.6942, 0.04186, 0.6879, 0.01818, 0.6879, 0.01818, 0.6942, 0.04186, 0.625, 0.5, 0.5833, 0.5, 0.5833, 0.5, 0.625, 0.5, 0.7989, 0.4325, 0.8058, 0.4581, 0.8058, 0.4581, 0.7989, 0.4325, 0.7011, 0.06752, 0.6942, 0.04186, 0.6942, 0.04186, 0.7011, 0.06752, 0.792, 0.4068, 0.7989, 0.4325, 0.7989, 0.4325, 0.792, 0.4068, 0.708, 0.09319, 0.7011, 0.06752, 0.7011, 0.06752, 0.708, 0.09319, 0.7851, 0.3811, 0.792, 0.4068, 0.792, 0.4068, 0.7851, 0.3811, 0.7149, 0.1189, 0.708, 0.09319, 0.708, 0.09319, 0.7149, 0.1189, 0.04167, 0.5, 0.04167, 0.75, -1.863e-07, 0.75, -1.863e-07, 0.5, 0.08333, 0.5, 0.08333, 0.75, 0.04167, 0.75, 0.04167, 0.5, 0.125, 0.5, 0.125, 0.75, 0.08333, 0.75, 0.08333, 0.5, 0.1667, 0.5, 0.1667, 0.75, 0.125, 0.75, 0.125, 0.5, 0.2083, 0.5, 0.2083, 0.75, 0.1667, 0.75, 0.1667, 0.5, 0.25, 0.5, 0.25, 0.75, 0.2083, 0.75, 0.2083, 0.5, 0.2917, 0.5, 0.2917, 0.75, 0.25, 0.75, 0.25, 0.5, 0.3333, 0.5, 0.3333, 0.75, 0.2917, 0.75, 0.2917, 0.5, 0.375, 0.5, 0.375, 0.75, 0.3333, 0.75, 0.3333, 0.5, 0.4167, 0.5, 0.4167, 0.75, 0.375, 0.75, 0.375, 0.5, 0.4583, 0.5, 0.4583, 0.75, 0.4167, 0.75, 0.4167, 0.5, 0.5, 0.5, 0.5, 0.75, 0.4583, 0.75, 0.4583, 0.5, 0.5417, 0.5, 0.5417, 0.75, 0.5, 0.75, 0.5, 0.5, 0.5833, 0.5, 0.5833, 0.75, 0.5417, 0.75, 0.5417, 0.5, 0.625, 0.5, 0.625, 0.75, 0.5833, 0.75, 0.5833, 0.5, 0.6667, 0.5, 0.6667, 0.75, 0.625, 0.75, 0.625, 0.5, 0.7083, 0.5, 0.7083, 0.75, 0.6667, 0.75, 0.6667, 0.5, 0.75, 0.5, 0.75, 0.75, 0.7083, 0.75, 0.7083, 0.5, 0.7917, 0.5, 0.7917, 0.75, 0.75, 0.75, 0.75, 0.5, 0.8333, 0.5, 0.8333, 0.75, 0.7917, 0.75, 0.7917, 0.5, 0.875, 0.5, 0.875, 0.75, 0.8333, 0.75, 0.8333, 0.5, 0.9167, 0.5, 0.9167, 0.75, 0.875, 0.75, 0.875, 0.5, 0.9583, 0.5, 0.9583, 0.75, 0.9167, 0.75, 0.9167, 0.5, 1.0, 0.5, 1.0, 0.75, 0.9583, 0.75, 0.9583, 0.5])
me_cylinder.use_remesh_fix_poles = True
me_cylinder.use_remesh_preserve_attributes = False
me_cylinder.use_mirror_vertex_groups = False
me_cylinder.update()
me_cylinder_001 = bpy.data.meshes.new('Cylinder.001')
me_cylinder_001.from_pydata([(0.0, 1.0, -14.64), (0.0, 1.0, 1.0), (0.2588, 0.9659, -14.64), (0.2588, 0.9659, 1.0), (0.5, 0.866, -14.64), (0.5, 0.866, 1.0), (0.7071, 0.7071, -14.64), (0.7071, 0.7071, 1.0), (0.866, 0.5, -14.64), (0.866, 0.5, 1.0), (0.9659, 0.2588, -14.64), (0.9659, 0.2588, 1.0), (1.0, 7.55e-08, -14.64), (1.0, 7.55e-08, 1.0), (0.9659, -0.2588, -14.64), (0.9659, -0.2588, 1.0), (0.866, -0.5, -14.64), (0.866, -0.5, 1.0), (0.7071, -0.7071, -14.64), (0.7071, -0.7071, 1.0), (0.5, -0.866, -14.64), (0.5, -0.866, 1.0), (0.2588, -0.9659, -14.64), (0.2588, -0.9659, 1.0), (3.894e-07, -1.0, -14.64), (3.894e-07, -1.0, 1.0), (-0.2588, -0.9659, -14.64), (-0.2588, -0.9659, 1.0), (-0.5, -0.866, -14.64), (-0.5, -0.866, 1.0), (-0.7071, -0.7071, -14.64), (-0.7071, -0.7071, 1.0), (-0.866, -0.5, -14.64), (-0.866, -0.5, 1.0), (-0.9659, -0.2588, -14.64), (-0.9659, -0.2588, 1.0), (-1.0, -4.649e-07, -14.64), (-1.0, -4.649e-07, 1.0), (-0.9659, 0.2588, -14.64), (-0.9659, 0.2588, 1.0), (-0.866, 0.5, -14.64), (-0.866, 0.5, 1.0), (-0.7071, 0.7071, -14.64), (-0.7071, 0.7071, 1.0), (-0.5, 0.866, -14.64), (-0.5, 0.866, 1.0), (-0.2588, 0.9659, -14.64), (-0.2588, 0.9659, 1.0)], [], [(0, 1, 3, 2), (2, 3, 5, 4), (4, 5, 7, 6), (6, 7, 9, 8), (8, 9, 11, 10), (10, 11, 13, 12), (12, 13, 15, 14), (14, 15, 17, 16), (16, 17, 19, 18), (18, 19, 21, 20), (20, 21, 23, 22), (22, 23, 25, 24), (24, 25, 27, 26), (26, 27, 29, 28), (28, 29, 31, 30), (30, 31, 33, 32), (32, 33, 35, 34), (34, 35, 37, 36), (36, 37, 39, 38), (38, 39, 41, 40), (40, 41, 43, 42), (42, 43, 45, 44), (3, 1, 47, 45, 43, 41, 39, 37, 35, 33, 31, 29, 27, 25, 23, 21, 19, 17, 15, 13, 11, 9, 7, 5), (44, 45, 47, 46), (46, 47, 1, 0), (0, 2, 4, 6, 8, 10, 12, 14, 16, 18, 20, 22, 24, 26, 28, 30, 32, 34, 36, 38, 40, 42, 44, 46)])
_uv = me_cylinder_001.uv_layers.new(name='UVMap')
_uv.uv.foreach_set('vector', [1.0, 0.5, 1.0, 1.0, 0.9583, 1.0, 0.9583, 0.5, 0.9583, 0.5, 0.9583, 1.0, 0.9167, 1.0, 0.9167, 0.5, 0.9167, 0.5, 0.9167, 1.0, 0.875, 1.0, 0.875, 0.5, 0.875, 0.5, 0.875, 1.0, 0.8333, 1.0, 0.8333, 0.5, 0.8333, 0.5, 0.8333, 1.0, 0.7917, 1.0, 0.7917, 0.5, 0.7917, 0.5, 0.7917, 1.0, 0.75, 1.0, 0.75, 0.5, 0.75, 0.5, 0.75, 1.0, 0.7083, 1.0, 0.7083, 0.5, 0.7083, 0.5, 0.7083, 1.0, 0.6667, 1.0, 0.6667, 0.5, 0.6667, 0.5, 0.6667, 1.0, 0.625, 1.0, 0.625, 0.5, 0.625, 0.5, 0.625, 1.0, 0.5833, 1.0, 0.5833, 0.5, 0.5833, 0.5, 0.5833, 1.0, 0.5417, 1.0, 0.5417, 0.5, 0.5417, 0.5, 0.5417, 1.0, 0.5, 1.0, 0.5, 0.5, 0.5, 0.5, 0.5, 1.0, 0.4583, 1.0, 0.4583, 0.5, 0.4583, 0.5, 0.4583, 1.0, 0.4167, 1.0, 0.4167, 0.5, 0.4167, 0.5, 0.4167, 1.0, 0.375, 1.0, 0.375, 0.5, 0.375, 0.5, 0.375, 1.0, 0.3333, 1.0, 0.3333, 0.5, 0.3333, 0.5, 0.3333, 1.0, 0.2917, 1.0, 0.2917, 0.5, 0.2917, 0.5, 0.2917, 1.0, 0.25, 1.0, 0.25, 0.5, 0.25, 0.5, 0.25, 1.0, 0.2083, 1.0, 0.2083, 0.5, 0.2083, 0.5, 0.2083, 1.0, 0.1667, 1.0, 0.1667, 0.5, 0.1667, 0.5, 0.1667, 1.0, 0.125, 1.0, 0.125, 0.5, 0.125, 0.5, 0.125, 1.0, 0.08333, 1.0, 0.08333, 0.5, 0.3121, 0.4818, 0.25, 0.49, 0.1879, 0.4818, 0.13, 0.4578, 0.08029, 0.4197, 0.04215, 0.37, 0.01818, 0.3121, 0.01, 0.25, 0.01818, 0.1879, 0.04215, 0.13, 0.08029, 0.08029, 0.13, 0.04215, 0.1879, 0.01818, 0.25, 0.01, 0.3121, 0.01818, 0.37, 0.04215, 0.4197, 0.08029, 0.4578, 0.13, 0.4818, 0.1879, 0.49, 0.25, 0.4818, 0.3121, 0.4578, 0.37, 0.4197, 0.4197, 0.37, 0.4578, 0.08333, 0.5, 0.08333, 1.0, 0.04167, 1.0, 0.04167, 0.5, 0.04167, 0.5, 0.04167, 1.0, -1.863e-07, 1.0, -1.863e-07, 0.5, 0.75, 0.49, 0.8121, 0.4818, 0.87, 0.4578, 0.9197, 0.4197, 0.9578, 0.37, 0.9818, 0.3121, 0.99, 0.25, 0.9818, 0.1879, 0.9578, 0.13, 0.9197, 0.08029, 0.87, 0.04215, 0.8121, 0.01818, 0.75, 0.01, 0.6879, 0.01818, 0.63, 0.04215, 0.5803, 0.08029, 0.5422, 0.13, 0.5182, 0.1879, 0.51, 0.25, 0.5182, 0.3121, 0.5422, 0.37, 0.5803, 0.4197, 0.63, 0.4578, 0.6879, 0.4818])
me_cylinder_001.use_remesh_fix_poles = True
me_cylinder_001.use_remesh_preserve_attributes = False
me_cylinder_001.use_mirror_vertex_groups = False
me_cylinder_001.update()

# ---- objects
ob_referenceimage = bpy.data.objects.new('ReferenceImage', None)
ob_blade_lowpoly = bpy.data.objects.new('Blade_LowPoly', me_plane_001)
ob_blade_highpoly = bpy.data.objects.new('Blade_HighPoly', me_plane_002)
ob_rainguard_lowpoly = bpy.data.objects.new('RainGuard_LowPoly', me_cube)
ob_crossguard_lowpoly = bpy.data.objects.new('CrossGuard_LowPoly', me_cylinder)
ob_grip_lowpoly = bpy.data.objects.new('Grip_LowPoly', me_cylinder_001)

# ---- transforms, parenting, visibility, modifiers, constraints
ob_referenceimage.location = (0.01272, 11.01, 0.9115)
ob_referenceimage.rotation_euler = (1.571, 1.602, -0.0)
ob_referenceimage.empty_display_type = 'IMAGE'
ob_referenceimage.empty_display_size = 5.0
ob_referenceimage.lineart.crease_threshold = 0.0
ob_blade_lowpoly.location = (0.0, 0.0, 0.0)
ob_blade_lowpoly.rotation_euler = (1.571, -0.0, 0.0)
ob_blade_lowpoly.lineart.crease_threshold = 0.0
_m = ob_blade_lowpoly.modifiers.new('Mirror', 'MIRROR')
_m.use_axis = (False, False, True)
_m.use_clip = True
ob_blade_highpoly.location = (0.0, 0.0, 0.0)
ob_blade_highpoly.rotation_euler = (1.571, -0.0, 0.0)
ob_blade_highpoly.lineart.crease_threshold = 0.0
_m = ob_blade_highpoly.modifiers.new('Mirror', 'MIRROR')
_m.use_axis = (False, False, True)
_m.use_clip = True
_m = ob_blade_highpoly.modifiers.new('Bevel', 'BEVEL')
_m.width = 0.002
_m.width_pct = 0.002
_m.segments = 3
_m.limit_method = 'WEIGHT'
_m.use_clamp_overlap = False
_m.profile = 0.7037
_m = ob_blade_highpoly.modifiers.new('Subdivision', 'SUBSURF')
_m.uv_smooth = 'PRESERVE_CORNERS'
_m.levels = 2
_m.show_only_control_edges = False
ob_rainguard_lowpoly.location = (0.006393, -3.663e-06, -0.07875)
ob_rainguard_lowpoly.scale = (0.07787, 0.01686, 0.06582)
ob_rainguard_lowpoly.lineart.crease_threshold = 0.0
ob_crossguard_lowpoly.location = (-0.005381, 2.062e-08, -0.1534)
ob_crossguard_lowpoly.scale = (-0.2042, -0.2042, -0.01758)
ob_crossguard_lowpoly.lineart.crease_threshold = 0.0
_m = ob_crossguard_lowpoly.modifiers.new('Mirror', 'MIRROR')
_m.use_axis = (False, False, True)
_m.use_clip = True
ob_grip_lowpoly.location = (-0.002168, -3.048e-09, -0.2546)
ob_grip_lowpoly.scale = (0.0821, 0.04339, 0.08401)
ob_grip_lowpoly.lineart.crease_threshold = 0.0

# ---- collection membership
scene.collection.objects.link(ob_referenceimage)
col_katana.objects.link(ob_blade_lowpoly)
col_katana.objects.link(ob_blade_highpoly)
col_katana.objects.link(ob_rainguard_lowpoly)
col_katana.objects.link(ob_crossguard_lowpoly)
col_katana.objects.link(ob_grip_lowpoly)

# ---- scene / render settings (as saved in the file)
scene.frame_start = 1; scene.frame_end = 250; scene.frame_set(28)
scene.render.engine = 'BLENDER_EEVEE_NEXT'
scene.cycles.use_denoising = False
scene.cycles.samples = 128
scene.cycles.sampling_pattern = 'TABULATED_SOBOL'
scene.cycles.use_adaptive_sampling = False
scene.cycles.use_light_tree = False
scene.view_settings.view_transform = 'Filmic'
bpy.context.view_layer.update()

# ---- added for rendering (the .blend has no active camera and no usable light): camera, sun
cam_auto = bpy.data.cameras.new('AutoCamera')
cam_auto.lens = 50.0
cam_auto.sensor_width = 36.0
cam_auto.clip_end = 1000.0
ob_auto_camera = bpy.data.objects.new('AutoCamera', cam_auto)
scene.collection.objects.link(ob_auto_camera)
ob_auto_camera.location = (4.48764, -5.39162, 4.51654)
ob_auto_camera.rotation_euler = (1.09748, -7.21219e-08, 0.694738)
scene.camera = ob_auto_camera
light_auto_sun = bpy.data.lights.new('AutoSun', 'SUN')
light_auto_sun.energy = 3.0
light_auto_sun.angle = 0.0523599
ob_auto_sun = bpy.data.objects.new('AutoSun', light_auto_sun)
scene.collection.objects.link(ob_auto_sun)
ob_auto_sun.rotation_euler = (0.872665, 0.174533, 0.523599)
bpy.context.view_layer.update()
